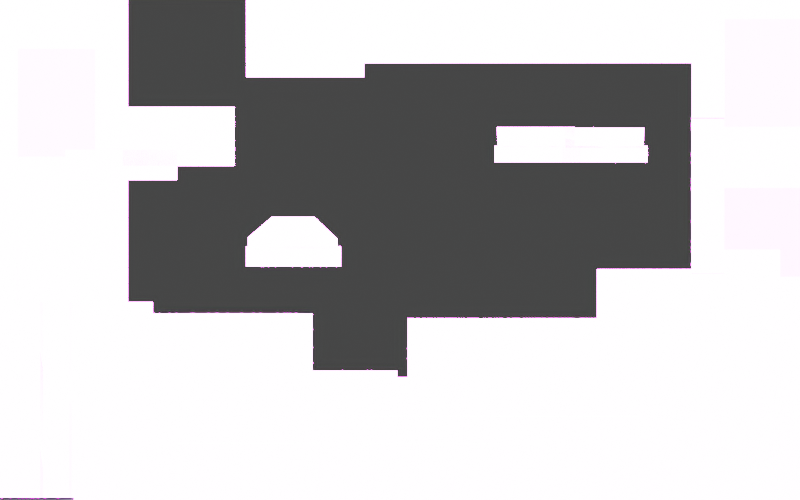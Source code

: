# Source: cube1.blend  (saved by Blender 3.6.11; exported with 4.5.12 LTS)
import bpy
from mathutils import Matrix  # noqa: F401  (used for matrix-valued properties, if any)

bpy.ops.wm.read_factory_settings(use_empty=True)
scene = bpy.context.scene
scene.name = 'Scene'

# ---- collections
col_collection_3 = bpy.data.collections.new('Collection 3'); scene.collection.children.link(col_collection_3)

# ---- images (referenced by path relative to the original .blend; pixels are not part of the script)
import os
ASSET_DIR = os.environ.get("B2B_ASSET_DIR", "")  # directory of the original .blend (textures are referenced by path, not embedded)
HERE = os.path.dirname(os.path.abspath(__file__))  # packed textures are extracted next to this script under _unpacked/

def load_image(name, relpath, width, height, colorspace="sRGB"):
    """Load a texture the original file referenced (path relative to the .blend, or extracted next to this script)."""
    p = next((c for c in (os.path.join(HERE, relpath), os.path.join(ASSET_DIR, relpath)) if relpath and os.path.exists(c)), "")
    if p:
        img = bpy.data.images.load(p, check_existing=True)
        img.name = name
    else:  # same state as the original file: an image datablock whose file is absent (Cycles renders it pink)
        img = bpy.data.images.new(name, width, height)
        img.source = "FILE"
        img.filepath = "//" + (relpath or name)
    img.colorspace_settings.name = colorspace
    return img
img_tileset_png = load_image('Tileset.png', 'Tileset.png', 1024, 1024, 'sRGB')
img_file1_002 = load_image('file1.002', 'Tileset.png', 1024, 1024, 'Non-Color')
img_file1_003 = load_image('file1.003', 'Tileset.png', 1024, 1024, 'Non-Color')
img_file1_005 = load_image('file1.005', 'Tileset.png', 1024, 1024, 'Non-Color')

# ---- materials (node trees are filled in below, after node groups)
mat_lambert1 = bpy.data.materials.new('lambert1')
mat_lambert1.surface_render_method = 'BLENDED'
mat_lambert1.blend_method = 'BLEND'
mat_lambert1.use_transparency_overlap = False
mat_lambert1.show_transparent_back = False
mat_lambert1.use_transparent_shadow = False
mat_lambert1.diffuse_color = (1.0, 1.0, 1.0, 1.0)
mat_lambert1.roughness = 0.5528
mat_lambert1_001 = bpy.data.materials.new('lambert1.001')
mat_lambert1_001.surface_render_method = 'BLENDED'
mat_lambert1_001.blend_method = 'BLEND'
mat_lambert1_001.use_transparency_overlap = False
mat_lambert1_001.show_transparent_back = False
mat_lambert1_001.use_transparent_shadow = False
mat_lambert1_001.diffuse_color = (1.0, 1.0, 1.0, 1.0)
mat_lambert1_001.roughness = 0.5528
mat_lambert1_002 = bpy.data.materials.new('lambert1.002')
mat_lambert1_002.surface_render_method = 'BLENDED'
mat_lambert1_002.blend_method = 'BLEND'
mat_lambert1_002.use_transparency_overlap = False
mat_lambert1_002.show_transparent_back = False
mat_lambert1_002.use_transparent_shadow = False
mat_lambert1_002.diffuse_color = (1.0, 1.0, 1.0, 1.0)
mat_lambert1_002.roughness = 0.5528

# ---- material node trees
mat_lambert1.use_nodes = True; mat_lambert1.node_tree.nodes.clear()
_N = mat_lambert1.node_tree.nodes; _L = mat_lambert1.node_tree.links
n0 = _N.new('ShaderNodeBsdfPrincipled'); n0.name = 'Principled BSDF'; n0.location = (10, 300)
n0.distribution = 'GGX'
n0.subsurface_method = 'RANDOM_WALK_SKIN'
n0.inputs[2].default_value = 0.5528
n0.inputs[3].default_value = 1.45
n0.inputs[27].default_value = (0.0, 0.0, 0.0, 1.0)
n0.inputs[28].default_value = 1.0
n1 = _N.new('ShaderNodeOutputMaterial'); n1.name = 'Material Output'; n1.location = (300, 300)
n2 = _N.new('ShaderNodeNormalMap'); n2.name = 'Normal Map'; n2.location = (-300, -300)
n2.label = 'Normal/Map'
n3 = _N.new('ShaderNodeTexImage'); n3.name = 'Image Texture'; n3.location = (-300, 600)
n3.image = img_tileset_png
n4 = _N.new('ShaderNodeTexImage'); n4.name = 'Image Texture.001'; n4.location = (-300, 0)
n4.image = img_file1_002
_L.new(n0.outputs[0], n1.inputs[0])
_L.new(n2.outputs[0], n0.inputs[5])
_L.new(n3.outputs[0], n0.inputs[0])
_L.new(n4.outputs[1], n0.inputs[4])
n1.is_active_output = True
mat_lambert1_001.use_nodes = True; mat_lambert1_001.node_tree.nodes.clear()
_N = mat_lambert1_001.node_tree.nodes; _L = mat_lambert1_001.node_tree.links
n0 = _N.new('ShaderNodeBsdfPrincipled'); n0.name = 'Principled BSDF'; n0.location = (10, 300)
n0.distribution = 'GGX'
n0.subsurface_method = 'RANDOM_WALK_SKIN'
n0.inputs[2].default_value = 0.5528
n0.inputs[3].default_value = 1.45
n0.inputs[27].default_value = (0.0, 0.0, 0.0, 1.0)
n0.inputs[28].default_value = 1.0
n1 = _N.new('ShaderNodeOutputMaterial'); n1.name = 'Material Output'; n1.location = (300, 300)
n2 = _N.new('ShaderNodeNormalMap'); n2.name = 'Normal Map'; n2.location = (-300, -300)
n2.label = 'Normal/Map'
n3 = _N.new('ShaderNodeTexImage'); n3.name = 'Image Texture'; n3.location = (-300, 600)
n3.image = img_tileset_png
n4 = _N.new('ShaderNodeTexImage'); n4.name = 'Image Texture.001'; n4.location = (-300, 0)
n4.image = img_file1_003
_L.new(n0.outputs[0], n1.inputs[0])
_L.new(n2.outputs[0], n0.inputs[5])
_L.new(n3.outputs[0], n0.inputs[0])
_L.new(n4.outputs[0], n0.inputs[4])
n1.is_active_output = True
mat_lambert1_002.use_nodes = True; mat_lambert1_002.node_tree.nodes.clear()
_N = mat_lambert1_002.node_tree.nodes; _L = mat_lambert1_002.node_tree.links
n0 = _N.new('ShaderNodeBsdfPrincipled'); n0.name = 'Principled BSDF'; n0.location = (10, 300)
n0.distribution = 'GGX'
n0.subsurface_method = 'RANDOM_WALK_SKIN'
n0.inputs[2].default_value = 0.5528
n0.inputs[3].default_value = 1.45
n0.inputs[27].default_value = (0.0, 0.0, 0.0, 1.0)
n0.inputs[28].default_value = 1.0
n1 = _N.new('ShaderNodeOutputMaterial'); n1.name = 'Material Output'; n1.location = (300, 300)
n2 = _N.new('ShaderNodeNormalMap'); n2.name = 'Normal Map'; n2.location = (-300, -300)
n2.label = 'Normal/Map'
n3 = _N.new('ShaderNodeTexImage'); n3.name = 'Image Texture'; n3.location = (-300, 600)
n3.image = img_tileset_png
n4 = _N.new('ShaderNodeTexImage'); n4.name = 'Image Texture.001'; n4.location = (-300, 0)
n4.image = img_file1_005
_L.new(n0.outputs[0], n1.inputs[0])
_L.new(n2.outputs[0], n0.inputs[5])
_L.new(n3.outputs[0], n0.inputs[0])
_L.new(n4.outputs[0], n0.inputs[4])
n1.is_active_output = True

# ---- world
world_world = bpy.data.worlds.new('World'); scene.world = world_world
world_world.use_nodes = True; world_world.node_tree.nodes.clear()
_N = world_world.node_tree.nodes; _L = world_world.node_tree.links
n0 = _N.new('ShaderNodeOutputWorld'); n0.name = 'World Output'; n0.location = (300, 300)
n1 = _N.new('ShaderNodeBackground'); n1.name = 'Background'; n1.location = (10, 300)
n1.inputs[0].default_value = (0.05088, 0.05088, 0.05088, 1.0)
_L.new(n1.outputs[0], n0.inputs[0])
n0.is_active_output = True
world_world.color = (0.05088, 0.05088, 0.05088)
world_world.use_sun_shadow = False
world_world.sun_shadow_jitter_overblur = 0.0

# ---- cameras
cam_camera = bpy.data.cameras.new('Camera')
cam_camera.clip_end = 100.0
cam_camera.lens = 155.7
cam_camera.ortho_scale = 7.314

# ---- lights
light_light_001 = bpy.data.lights.new('Light.001', 'SUN')
light_light_001.transmission_factor = 0.0
light_light_001.angle = 0.1993
light_light_001.energy = 2000.0
light_light_001.shadow_soft_size = 0.1
light_light_001.shadow_cascade_max_distance = 1000.0

# ---- meshes
me_mesh_001 = bpy.data.meshes.new('Mesh.001')
me_mesh_001.from_pydata([(-0.5, 0.0, 1.103), (0.6291, 1.001e-16, 1.103), (-0.5, 0.0, -1.949), (0.6291, 1.001e-16, -1.949)], [], [(0, 1, 3, 2)])
me_mesh_001.polygons.foreach_set('use_smooth', [True] * 1)
_uv = me_mesh_001.uv_layers.new(name='map1')
_uv.uv.foreach_set('vector', [0.02453, 0.9933, 0.02453, 0.9692, 0.1004, 0.9692, 0.1004, 0.9933])
me_mesh_001.materials.append(mat_lambert1)
me_mesh_001.update()
me_mesh_001.normals_split_custom_set([tuple(v) for v in zip(*[iter([-8.862e-17, 1.0, 0.0, -8.862e-17, 1.0, 0.0, -8.862e-17, 1.0, 0.0, -8.862e-17, 1.0, 0.0])] * 3)])
me_mesh_002 = bpy.data.meshes.new('Mesh.002')
me_mesh_002.from_pydata([(-1.327, -4.36e-16, 0.4846), (1.587, 5.515e-16, 0.4846), (-1.327, -4.36e-16, -0.115), (1.587, 5.515e-16, -0.115)], [], [(0, 1, 3, 2)])
me_mesh_002.polygons.foreach_set('use_smooth', [True] * 1)
_uv = me_mesh_002.uv_layers.new(name='map1')
_uv.uv.foreach_set('vector', [0.1059, 0.9922, 0.1059, 0.9341, 0.1142, 0.9341, 0.1142, 0.9922])
me_mesh_002.materials.append(mat_lambert1)
me_mesh_002.update()
me_mesh_002.normals_split_custom_set([tuple(v) for v in zip(*[iter([-3.389e-16, 1.0, 0.0, -3.389e-16, 1.0, 0.0, -3.389e-16, 1.0, 0.0, -3.389e-16, 1.0, 0.0])] * 3)])
me_mesh_003 = bpy.data.meshes.new('Mesh.003')
me_mesh_003.from_pydata([(-1.16, -3.618e-16, 0.4846), (1.754, 6.256e-16, 0.4846), (-1.16, -3.618e-16, -0.115), (1.754, 6.256e-16, -0.115)], [], [(0, 1, 3, 2)])
me_mesh_003.polygons.foreach_set('use_smooth', [True] * 1)
_uv = me_mesh_003.uv_layers.new(name='map1')
_uv.uv.foreach_set('vector', [0.1059, 0.9924, 0.1059, 0.9339, 0.1142, 0.9339, 0.1142, 0.9924])
me_mesh_003.materials.append(mat_lambert1)
me_mesh_003.update()
me_mesh_003.normals_split_custom_set([tuple(v) for v in zip(*[iter([-3.389e-16, 1.0, 0.0, -3.389e-16, 1.0, 0.0, -3.389e-16, 1.0, 0.0, -3.389e-16, 1.0, 0.0])] * 3)])
me_mesh_004 = bpy.data.meshes.new('Mesh.004')
me_mesh_004.from_pydata([(-0.841, 9.646e-18, 1.956), (0.718, 9.646e-18, 1.956), (-0.841, 9.646e-18, -2.802), (0.718, 9.646e-18, -2.802)], [], [(0, 1, 3, 2)])
me_mesh_004.polygons.foreach_set('use_smooth', [True] * 1)
_uv = me_mesh_004.uv_layers.new(name='map1')
_uv.uv.foreach_set('vector', [0.02433, 0.983, 0.02433, 0.9692, 0.08963, 0.9692, 0.08963, 0.983])
me_mesh_004.materials.append(mat_lambert1)
me_mesh_004.update()
me_mesh_004.normals_split_custom_set([tuple(v) for v in zip(*[iter([0.0, 1.0, 0.0, 0.0, 1.0, 0.0, 0.0, 1.0, 0.0, 0.0, 1.0, 0.0])] * 3)])
me_mesh_005 = bpy.data.meshes.new('Mesh.005')
me_mesh_005.from_pydata([(-0.841, 9.646e-18, 1.956), (0.718, 9.646e-18, 1.956), (-0.841, 9.646e-18, -2.802), (0.718, 9.646e-18, -2.802)], [], [(0, 1, 3, 2)])
me_mesh_005.polygons.foreach_set('use_smooth', [True] * 1)
_uv = me_mesh_005.uv_layers.new(name='map1')
_uv.uv.foreach_set('vector', [0.02151, 0.983, 0.02151, 0.9692, 0.09272, 0.9692, 0.09272, 0.983])
me_mesh_005.materials.append(mat_lambert1)
me_mesh_005.update()
me_mesh_005.normals_split_custom_set([tuple(v) for v in zip(*[iter([0.0, 1.0, 0.0, 0.0, 1.0, 0.0, 0.0, 1.0, 0.0, 0.0, 1.0, 0.0])] * 3)])
me_mesh_006 = bpy.data.meshes.new('Mesh.006')
me_mesh_006.from_pydata([(-0.5, 0.0, 1.103), (0.8634, 1.87e-16, 1.103), (-0.5, 4.282e-18, -2.106), (0.8634, 1.913e-16, -2.106)], [], [(0, 1, 3, 2)])
me_mesh_006.polygons.foreach_set('use_smooth', [True] * 1)
_uv = me_mesh_006.uv_layers.new(name='map1')
_uv.uv.foreach_set('vector', [0.01333, 0.9933, 0.01333, 0.9599, 0.1004, 0.9599, 0.1004, 0.9933])
me_mesh_006.materials.append(mat_lambert1)
me_mesh_006.update()
me_mesh_006.normals_split_custom_set([tuple(v) for v in zip(*[iter([-1.371e-16, 1.0, 1.335e-18, -1.371e-16, 1.0, 1.335e-18, -1.371e-16, 1.0, 1.335e-18, -1.371e-16, 1.0, 1.335e-18])] * 3)])
me_mesh_007 = bpy.data.meshes.new('Mesh.007')
me_mesh_007.from_pydata([(-0.3846, -1.286e-16, 0.9021), (1.754, 5.146e-16, 0.9021), (-0.3846, -1.757e-17, -0.115), (1.754, 6.256e-16, -0.115)], [], [(0, 1, 3, 2)])
me_mesh_007.polygons.foreach_set('use_smooth', [True] * 1)
_uv = me_mesh_007.uv_layers.new(name='map1')
_uv.uv.foreach_set('vector', [0.1169, 0.9781, 0.1169, 0.9538, 0.1292, 0.9538, 0.1292, 0.9781])
me_mesh_007.materials.append(mat_lambert1)
me_mesh_007.update()
me_mesh_007.normals_split_custom_set([tuple(v) for v in zip(*[iter([-3.008e-16, 1.0, 1.092e-16, -3.008e-16, 1.0, 1.092e-16, -3.008e-16, 1.0, 1.092e-16, -3.008e-16, 1.0, 1.092e-16])] * 3)])
me_mesh_009 = bpy.data.meshes.new('Mesh.009')
me_mesh_009.from_pydata([(0.2534, 4.464e-16, 1.103), (0.6291, 1.001e-16, 1.103), (0.3044, 4.691e-16, -1.949), (0.6291, 1.001e-16, -1.949), (-0.4488, 1.066e-16, 0.2876), (0.6291, 1.001e-16, 0.2876), (-0.4488, 1.066e-16, -1.157), (0.6291, 1.001e-16, -1.157)], [], [(6, 7, 3, 2), (0, 1, 5, 4), (4, 5, 7, 6)])
me_mesh_009.polygons.foreach_set('use_smooth', [True] * 3)
_uv = me_mesh_009.uv_layers.new(name='map1')
_uv.uv.foreach_set('vector', [0.3146, 0.9907, 0.3146, 0.974, 0.3269, 0.974, 0.3269, 0.9783, 0.2794, 0.9781, 0.2794, 0.974, 0.2921, 0.974, 0.2921, 0.9907, 0.2921, 0.9907, 0.2921, 0.974, 0.3146, 0.974, 0.3146, 0.9907])
me_mesh_009.materials.append(mat_lambert1)
me_mesh_009.update()
me_mesh_009.normals_split_custom_set([tuple(v) for v in zip(*[iter([9.517e-17, 1.0, 1.212e-16, 1.369e-16, 1.0, 1.779e-16, 2.678e-16, 1.0, 3.558e-16, 2.678e-16, 1.0, 3.558e-16, 2.428e-16, 1.0, -3.131e-16, 2.428e-16, 1.0, -3.131e-16, 1.244e-16, 1.0, -1.566e-16, 8.979e-17, 1.0, -1.107e-16, 8.979e-17, 1.0, -1.107e-16, 1.244e-16, 1.0, -1.566e-16, 1.369e-16, 1.0, 1.779e-16, 9.517e-17, 1.0, 1.212e-16])] * 3)])
me_mesh_010 = bpy.data.meshes.new('Mesh.010')
me_mesh_010.from_pydata([(-0.5, 1.409e-17, 1.23), (0.1817, -1.036e-16, 1.23), (-0.5, 1.409e-17, -2.024), (0.1817, -1.036e-16, -2.024)], [], [(0, 1, 3, 2)])
me_mesh_010.polygons.foreach_set('use_smooth', [True] * 1)
_uv = me_mesh_010.uv_layers.new(name='map1')
_uv.uv.foreach_set('vector', [0.2793, 0.953, 0.2793, 0.9412, 0.3273, 0.9412, 0.3273, 0.953])
me_mesh_010.materials.append(mat_lambert1)
me_mesh_010.update()
me_mesh_010.normals_split_custom_set([tuple(v) for v in zip(*[iter([1.726e-16, 1.0, 0.0, 1.726e-16, 1.0, 0.0, 1.726e-16, 1.0, 0.0, 1.726e-16, 1.0, 0.0])] * 3)])
me_mesh_011 = bpy.data.meshes.new('Mesh.011')
me_mesh_011.from_pydata([(-0.5, 0.0, 1.103), (0.8634, 1.87e-16, 1.103), (-0.5, 4.282e-18, -2.106), (0.8634, 1.913e-16, -2.106)], [], [(0, 1, 3, 2)])
me_mesh_011.polygons.foreach_set('use_smooth', [True] * 1)
_uv = me_mesh_011.uv_layers.new(name='map1')
_uv.uv.foreach_set('vector', [0.01333, 0.9838, 0.01333, 0.9599, 0.1004, 0.9599, 0.1004, 0.9838])
me_mesh_011.materials.append(mat_lambert1)
me_mesh_011.update()
me_mesh_011.normals_split_custom_set([tuple(v) for v in zip(*[iter([-1.371e-16, 1.0, 1.335e-18, -1.371e-16, 1.0, 1.335e-18, -1.371e-16, 1.0, 1.335e-18, -1.371e-16, 1.0, 1.335e-18])] * 3)])
me_mesh_012 = bpy.data.meshes.new('Mesh.012')
me_mesh_012.from_pydata([(-0.5, 0.0, 1.103), (0.8634, 1.87e-16, 1.103), (-0.5, 4.282e-18, -2.106), (0.8634, 1.913e-16, -2.106)], [], [(0, 1, 3, 2)])
me_mesh_012.polygons.foreach_set('use_smooth', [True] * 1)
_uv = me_mesh_012.uv_layers.new(name='map1')
_uv.uv.foreach_set('vector', [0.01333, 0.9838, 0.01333, 0.9599, 0.1004, 0.9599, 0.1004, 0.9838])
me_mesh_012.materials.append(mat_lambert1)
me_mesh_012.update()
me_mesh_012.normals_split_custom_set([tuple(v) for v in zip(*[iter([-1.371e-16, 1.0, 1.335e-18, -1.371e-16, 1.0, 1.335e-18, -1.371e-16, 1.0, 1.335e-18, -1.371e-16, 1.0, 1.335e-18])] * 3)])
me_mesh_013 = bpy.data.meshes.new('Mesh.013')
me_mesh_013.from_pydata([(-0.841, 9.646e-18, 1.956), (0.718, 9.646e-18, 1.956), (-0.841, 9.646e-18, -2.802), (0.718, 9.646e-18, -2.802)], [], [(0, 1, 3, 2)])
me_mesh_013.polygons.foreach_set('use_smooth', [True] * 1)
_uv = me_mesh_013.uv_layers.new(name='map1')
_uv.uv.foreach_set('vector', [0.02621, 0.983, 0.02621, 0.9692, 0.09272, 0.9692, 0.09272, 0.983])
me_mesh_013.materials.append(mat_lambert1)
me_mesh_013.update()
me_mesh_013.normals_split_custom_set([tuple(v) for v in zip(*[iter([0.0, 1.0, 0.0, 0.0, 1.0, 0.0, 0.0, 1.0, 0.0, 0.0, 1.0, 0.0])] * 3)])
me_mesh_014 = bpy.data.meshes.new('Mesh.014')
me_mesh_014.from_pydata([(0.2534, 4.464e-16, 1.103), (0.6291, 1.001e-16, 1.103), (0.3044, 4.691e-16, -1.949), (0.6291, 1.001e-16, -1.949), (-0.4488, 1.066e-16, 0.2876), (0.6291, 1.001e-16, 0.2876), (-0.4488, 1.066e-16, -1.157), (0.6291, 1.001e-16, -1.157)], [], [(6, 7, 3, 2), (0, 1, 5, 4), (4, 5, 7, 6)])
me_mesh_014.polygons.foreach_set('use_smooth', [True] * 3)
_uv = me_mesh_014.uv_layers.new(name='map1')
_uv.uv.foreach_set('vector', [0.3146, 0.9907, 0.3146, 0.974, 0.3269, 0.974, 0.3269, 0.9783, 0.2794, 0.9781, 0.2794, 0.974, 0.2921, 0.974, 0.2921, 0.9907, 0.2921, 0.9907, 0.2921, 0.974, 0.3146, 0.974, 0.3146, 0.9907])
me_mesh_014.materials.append(mat_lambert1)
me_mesh_014.update()
me_mesh_014.normals_split_custom_set([tuple(v) for v in zip(*[iter([9.517e-17, 1.0, 1.212e-16, 1.369e-16, 1.0, 1.779e-16, 2.678e-16, 1.0, 3.558e-16, 2.678e-16, 1.0, 3.558e-16, 2.428e-16, 1.0, -3.131e-16, 2.428e-16, 1.0, -3.131e-16, 1.244e-16, 1.0, -1.566e-16, 8.979e-17, 1.0, -1.107e-16, 8.979e-17, 1.0, -1.107e-16, 1.244e-16, 1.0, -1.566e-16, 1.369e-16, 1.0, 1.779e-16, 9.517e-17, 1.0, 1.212e-16])] * 3)])
me_mesh_015 = bpy.data.meshes.new('Mesh.015')
me_mesh_015.from_pydata([(-0.5, 1.409e-17, 1.23), (0.1817, -1.036e-16, 1.23), (-0.5, 1.409e-17, -2.024), (0.1817, -1.036e-16, -2.024)], [], [(0, 1, 3, 2)])
me_mesh_015.polygons.foreach_set('use_smooth', [True] * 1)
_uv = me_mesh_015.uv_layers.new(name='map1')
_uv.uv.foreach_set('vector', [0.2793, 0.953, 0.2793, 0.9412, 0.3273, 0.9412, 0.3273, 0.953])
me_mesh_015.materials.append(mat_lambert1)
me_mesh_015.update()
me_mesh_015.normals_split_custom_set([tuple(v) for v in zip(*[iter([1.726e-16, 1.0, 0.0, 1.726e-16, 1.0, 0.0, 1.726e-16, 1.0, 0.0, 1.726e-16, 1.0, 0.0])] * 3)])
me_mesh_016 = bpy.data.meshes.new('Mesh.016')
me_mesh_016.from_pydata([(-0.5, 1.409e-17, 1.23), (0.1817, -1.036e-16, 1.23), (-0.5, 1.409e-17, -2.024), (0.1817, -1.036e-16, -2.024)], [], [(0, 1, 3, 2)])
me_mesh_016.polygons.foreach_set('use_smooth', [True] * 1)
_uv = me_mesh_016.uv_layers.new(name='map1')
_uv.uv.foreach_set('vector', [0.2793, 0.953, 0.2793, 0.9412, 0.3273, 0.9412, 0.3273, 0.953])
me_mesh_016.materials.append(mat_lambert1)
me_mesh_016.update()
me_mesh_016.normals_split_custom_set([tuple(v) for v in zip(*[iter([1.726e-16, 1.0, 0.0, 1.726e-16, 1.0, 0.0, 1.726e-16, 1.0, 0.0, 1.726e-16, 1.0, 0.0])] * 3)])
me_mesh_017 = bpy.data.meshes.new('Mesh.017')
me_mesh_017.from_pydata([(-0.5, 1.409e-17, 1.23), (0.1817, -1.036e-16, 1.23), (-0.5, 1.409e-17, -2.024), (0.1817, -1.036e-16, -2.024)], [], [(0, 1, 3, 2)])
me_mesh_017.polygons.foreach_set('use_smooth', [True] * 1)
_uv = me_mesh_017.uv_layers.new(name='map1')
_uv.uv.foreach_set('vector', [0.2793, 0.953, 0.2793, 0.9412, 0.3273, 0.9412, 0.3273, 0.953])
me_mesh_017.materials.append(mat_lambert1)
me_mesh_017.update()
me_mesh_017.normals_split_custom_set([tuple(v) for v in zip(*[iter([1.726e-16, 1.0, 0.0, 1.726e-16, 1.0, 0.0, 1.726e-16, 1.0, 0.0, 1.726e-16, 1.0, 0.0])] * 3)])
me_mesh_018 = bpy.data.meshes.new('Mesh.018')
me_mesh_018.from_pydata([(-0.7374, -8.665e-17, 1.268), (-0.0557, -1.621e-16, 1.23), (-0.7374, -8.665e-17, -2.024), (-0.0557, -2.043e-16, -2.024)], [], [(0, 1, 3, 2)])
me_mesh_018.polygons.foreach_set('use_smooth', [True] * 1)
_uv = me_mesh_018.uv_layers.new(name='map1')
_uv.uv.foreach_set('vector', [0.2932, 0.992, 0.2932, 0.9802, 0.3157, 0.9802, 0.3157, 0.992])
me_mesh_018.materials.append(mat_lambert1)
me_mesh_018.update()
me_mesh_018.normals_split_custom_set([tuple(v) for v in zip(*[iter([1.415e-16, 1.0, -6.455e-18, 1.415e-16, 1.0, -6.455e-18, 1.415e-16, 1.0, -6.455e-18, 1.415e-16, 1.0, -6.455e-18])] * 3)])
me_mesh_019 = bpy.data.meshes.new('Mesh.019')
me_mesh_019.from_pydata([(-0.7374, -8.665e-17, 1.23), (-0.0557, -2.043e-16, 1.23), (-0.7374, -8.195e-17, -2.108), (-0.0557, -1.574e-16, -2.072)], [], [(0, 1, 3, 2)])
me_mesh_019.polygons.foreach_set('use_smooth', [True] * 1)
_uv = me_mesh_019.uv_layers.new(name='map1')
_uv.uv.foreach_set('vector', [0.2923, 0.992, 0.2923, 0.9802, 0.3157, 0.9802, 0.3157, 0.992])
me_mesh_019.materials.append(mat_lambert1)
me_mesh_019.update()
me_mesh_019.normals_split_custom_set([tuple(v) for v in zip(*[iter([1.414e-16, 1.0, 7.778e-18, 1.414e-16, 1.0, 7.778e-18, 1.414e-16, 1.0, 7.778e-18, 1.414e-16, 1.0, 7.778e-18])] * 3)])
me_mesh_020 = bpy.data.meshes.new('Mesh.020')
me_mesh_020.from_pydata([(-0.5, 0.0, 1.103), (0.8634, 1.87e-16, 1.103), (-0.5, 4.282e-18, -2.106), (0.8634, 1.913e-16, -2.106)], [], [(0, 1, 3, 2)])
me_mesh_020.polygons.foreach_set('use_smooth', [True] * 1)
_uv = me_mesh_020.uv_layers.new(name='map1')
_uv.uv.foreach_set('vector', [0.01333, 0.9933, 0.01333, 0.9599, 0.1004, 0.9599, 0.1004, 0.9933])
me_mesh_020.materials.append(mat_lambert1)
me_mesh_020.update()
me_mesh_020.normals_split_custom_set([tuple(v) for v in zip(*[iter([-1.371e-16, 1.0, 1.335e-18, -1.371e-16, 1.0, 1.335e-18, -1.371e-16, 1.0, 1.335e-18, -1.371e-16, 1.0, 1.335e-18])] * 3)])
me_mesh_021 = bpy.data.meshes.new('Mesh.021')
me_mesh_021.from_pydata([(-0.5, 0.0, 1.103), (0.8634, 1.87e-16, 1.103), (-0.5, 4.282e-18, -2.106), (0.8634, 1.913e-16, -2.106)], [], [(0, 1, 3, 2)])
me_mesh_021.polygons.foreach_set('use_smooth', [True] * 1)
_uv = me_mesh_021.uv_layers.new(name='map1')
_uv.uv.foreach_set('vector', [0.01333, 0.9933, 0.01333, 0.9599, 0.1004, 0.9599, 0.1004, 0.9933])
me_mesh_021.materials.append(mat_lambert1)
me_mesh_021.update()
me_mesh_021.normals_split_custom_set([tuple(v) for v in zip(*[iter([-1.371e-16, 1.0, 1.335e-18, -1.371e-16, 1.0, 1.335e-18, -1.371e-16, 1.0, 1.335e-18, -1.371e-16, 1.0, 1.335e-18])] * 3)])
me_mesh_022 = bpy.data.meshes.new('Mesh.022')
me_mesh_022.from_pydata([(-0.841, 9.646e-18, 1.956), (0.718, 9.646e-18, 1.956), (-0.841, 9.646e-18, -2.802), (0.718, 9.646e-18, -2.802)], [], [(0, 1, 3, 2)])
me_mesh_022.polygons.foreach_set('use_smooth', [True] * 1)
_uv = me_mesh_022.uv_layers.new(name='map1')
_uv.uv.foreach_set('vector', [0.02151, 0.983, 0.02151, 0.9692, 0.08948, 0.9692, 0.08948, 0.983])
me_mesh_022.materials.append(mat_lambert1)
me_mesh_022.update()
me_mesh_022.normals_split_custom_set([tuple(v) for v in zip(*[iter([0.0, 1.0, 0.0, 0.0, 1.0, 0.0, 0.0, 1.0, 0.0, 0.0, 1.0, 0.0])] * 3)])
me_mesh_023 = bpy.data.meshes.new('Mesh.023')
me_mesh_023.from_pydata([(-0.7374, -8.665e-17, 1.268), (-0.0557, -1.621e-16, 1.23), (-0.7374, -8.665e-17, -2.024), (-0.0557, -2.043e-16, -2.024)], [], [(0, 1, 3, 2)])
me_mesh_023.polygons.foreach_set('use_smooth', [True] * 1)
_uv = me_mesh_023.uv_layers.new(name='map1')
_uv.uv.foreach_set('vector', [0.2932, 0.992, 0.2932, 0.9802, 0.3157, 0.9802, 0.3157, 0.992])
me_mesh_023.materials.append(mat_lambert1)
me_mesh_023.update()
me_mesh_023.normals_split_custom_set([tuple(v) for v in zip(*[iter([1.415e-16, 1.0, -6.455e-18, 1.415e-16, 1.0, -6.455e-18, 1.415e-16, 1.0, -6.455e-18, 1.415e-16, 1.0, -6.455e-18])] * 3)])
me_mesh_024 = bpy.data.meshes.new('Mesh.024')
me_mesh_024.from_pydata([(-0.7374, -8.665e-17, 1.23), (-0.0557, -2.043e-16, 1.23), (-0.7374, -8.195e-17, -2.108), (-0.0557, -1.574e-16, -2.072)], [], [(0, 1, 3, 2)])
me_mesh_024.polygons.foreach_set('use_smooth', [True] * 1)
_uv = me_mesh_024.uv_layers.new(name='map1')
_uv.uv.foreach_set('vector', [0.2923, 0.992, 0.2923, 0.9802, 0.3157, 0.9802, 0.3157, 0.992])
me_mesh_024.materials.append(mat_lambert1)
me_mesh_024.update()
me_mesh_024.normals_split_custom_set([tuple(v) for v in zip(*[iter([1.414e-16, 1.0, 7.778e-18, 1.414e-16, 1.0, 7.778e-18, 1.414e-16, 1.0, 7.778e-18, 1.414e-16, 1.0, 7.778e-18])] * 3)])
me_mesh_025 = bpy.data.meshes.new('Mesh.025')
me_mesh_025.from_pydata([(-0.5, 1.409e-17, 1.23), (0.1817, -1.036e-16, 1.23), (-0.5, 1.409e-17, -2.024), (0.1817, -1.036e-16, -2.024)], [], [(0, 1, 3, 2)])
me_mesh_025.polygons.foreach_set('use_smooth', [True] * 1)
_uv = me_mesh_025.uv_layers.new(name='map1')
_uv.uv.foreach_set('vector', [0.2793, 0.953, 0.2793, 0.9412, 0.3273, 0.9412, 0.3273, 0.953])
me_mesh_025.materials.append(mat_lambert1)
me_mesh_025.update()
me_mesh_025.normals_split_custom_set([tuple(v) for v in zip(*[iter([1.726e-16, 1.0, 0.0, 1.726e-16, 1.0, 0.0, 1.726e-16, 1.0, 0.0, 1.726e-16, 1.0, 0.0])] * 3)])
me_mesh_026 = bpy.data.meshes.new('Mesh.026')
me_mesh_026.from_pydata([(-0.5, 1.409e-17, 1.23), (0.1817, -1.036e-16, 1.23), (-0.5, 1.409e-17, -2.024), (0.1817, -1.036e-16, -2.024)], [], [(0, 1, 3, 2)])
me_mesh_026.polygons.foreach_set('use_smooth', [True] * 1)
_uv = me_mesh_026.uv_layers.new(name='map1')
_uv.uv.foreach_set('vector', [0.2793, 0.953, 0.2793, 0.9412, 0.3273, 0.9412, 0.3273, 0.953])
me_mesh_026.materials.append(mat_lambert1)
me_mesh_026.update()
me_mesh_026.normals_split_custom_set([tuple(v) for v in zip(*[iter([1.726e-16, 1.0, 0.0, 1.726e-16, 1.0, 0.0, 1.726e-16, 1.0, 0.0, 1.726e-16, 1.0, 0.0])] * 3)])
me_mesh_027 = bpy.data.meshes.new('Mesh.027')
me_mesh_027.from_pydata([(-1.131, -1.769e-16, 1.23), (0.1817, -1.036e-16, 1.23), (-1.131, -1.769e-16, -2.024), (0.1817, -1.036e-16, -2.024)], [], [(0, 1, 3, 2)])
me_mesh_027.polygons.foreach_set('use_smooth', [True] * 1)
_uv = me_mesh_027.uv_layers.new(name='map1')
_uv.uv.foreach_set('vector', [0.2855, 0.9307, 0.2855, 0.9187, 0.3211, 0.9187, 0.3211, 0.9307])
me_mesh_027.materials.append(mat_lambert1)
me_mesh_027.update()
me_mesh_027.normals_split_custom_set([tuple(v) for v in zip(*[iter([-5.585e-17, 1.0, 0.0, -5.585e-17, 1.0, 0.0, -5.585e-17, 1.0, 0.0, -5.585e-17, 1.0, 0.0])] * 3)])
me_mesh_028 = bpy.data.meshes.new('Mesh.028')
me_mesh_028.from_pydata([(-1.131, -1.769e-16, 1.23), (0.1817, -1.036e-16, 1.23), (-1.131, -1.769e-16, -2.024), (0.1817, -1.036e-16, -2.024)], [], [(0, 1, 3, 2)])
me_mesh_028.polygons.foreach_set('use_smooth', [True] * 1)
_uv = me_mesh_028.uv_layers.new(name='map1')
_uv.uv.foreach_set('vector', [0.2855, 0.9307, 0.2855, 0.9242, 0.3211, 0.9242, 0.3211, 0.9307])
me_mesh_028.materials.append(mat_lambert1)
me_mesh_028.update()
me_mesh_028.normals_split_custom_set([tuple(v) for v in zip(*[iter([-5.585e-17, 1.0, 0.0, -5.585e-17, 1.0, 0.0, -5.585e-17, 1.0, 0.0, -5.585e-17, 1.0, 0.0])] * 3)])
me_mesh_029 = bpy.data.meshes.new('Mesh.029')
me_mesh_029.from_pydata([(-0.5, -7.237e-18, 0.7347), (0.8634, 2.117e-16, 0.8406), (-0.5, 4.282e-18, -2.106), (0.8634, 1.913e-16, -2.106)], [], [(0, 1, 3, 2)])
me_mesh_029.polygons.foreach_set('use_smooth', [True] * 1)
_uv = me_mesh_029.uv_layers.new(name='map1')
_uv.uv.foreach_set('vector', [0.03493, 0.9933, 0.03493, 0.9599, 0.1004, 0.9599, 0.1004, 0.9933])
me_mesh_029.materials.append(mat_lambert1)
me_mesh_029.update()
me_mesh_029.normals_split_custom_set([tuple(v) for v in zip(*[iter([-1.488e-16, 1.0, -1.532e-18, -1.488e-16, 1.0, -1.532e-18, -1.488e-16, 1.0, -1.532e-18, -1.488e-16, 1.0, -1.532e-18])] * 3)])
me_mesh_030 = bpy.data.meshes.new('Mesh.030')
me_mesh_030.from_pydata([(0.2534, 4.464e-16, 1.103), (0.6691, 5.703e-17, 1.103), (0.3044, 4.691e-16, -1.949), (0.6691, 5.703e-17, -1.949), (-0.4488, 1.066e-16, 0.2876), (0.6691, 5.703e-17, 0.2876), (-0.4488, 1.066e-16, -1.157), (0.6691, 5.703e-17, -1.157)], [], [(6, 7, 3, 2), (0, 1, 5, 4), (4, 5, 7, 6)])
me_mesh_030.polygons.foreach_set('use_smooth', [True] * 3)
_uv = me_mesh_030.uv_layers.new(name='map1')
_uv.uv.foreach_set('vector', [0.3146, 0.9907, 0.3146, 0.974, 0.3269, 0.974, 0.3269, 0.9783, 0.2794, 0.9781, 0.2794, 0.974, 0.2921, 0.974, 0.2921, 0.9907, 0.2921, 0.9907, 0.2921, 0.974, 0.3146, 0.974, 0.3146, 0.9907])
me_mesh_030.materials.append(mat_lambert1)
me_mesh_030.update()
me_mesh_030.normals_split_custom_set([tuple(v) for v in zip(*[iter([1.353e-16, 1.0, 1.282e-16, 1.778e-16, 1.0, 1.883e-16, 3.114e-16, 1.0, 3.765e-16, 3.114e-16, 1.0, 3.765e-16, 2.863e-16, 1.0, -3.318e-16, 2.863e-16, 1.0, -3.318e-16, 1.653e-16, 1.0, -1.659e-16, 1.299e-16, 1.0, -1.174e-16, 1.299e-16, 1.0, -1.174e-16, 1.653e-16, 1.0, -1.659e-16, 1.778e-16, 1.0, 1.883e-16, 1.353e-16, 1.0, 1.282e-16])] * 3)])
me_mesh_031 = bpy.data.meshes.new('Mesh.031')
me_mesh_031.from_pydata([(-0.841, 9.646e-18, 1.956), (0.718, 9.646e-18, 1.956), (-0.841, 9.646e-18, -2.802), (0.718, 9.646e-18, -2.802)], [], [(0, 1, 3, 2)])
me_mesh_031.polygons.foreach_set('use_smooth', [True] * 1)
_uv = me_mesh_031.uv_layers.new(name='map1')
_uv.uv.foreach_set('vector', [0.02151, 0.983, 0.02151, 0.9692, 0.08948, 0.9692, 0.08948, 0.983])
me_mesh_031.materials.append(mat_lambert1)
me_mesh_031.update()
me_mesh_031.normals_split_custom_set([tuple(v) for v in zip(*[iter([0.0, 1.0, 0.0, 0.0, 1.0, 0.0, 0.0, 1.0, 0.0, 0.0, 1.0, 0.0])] * 3)])
me_mesh_032 = bpy.data.meshes.new('Mesh.032')
me_mesh_032.from_pydata([(-1.131, -1.769e-16, 1.23), (0.1817, -1.036e-16, 1.23), (-1.131, -1.488e-16, -2.311), (0.1817, -7.543e-17, -2.311)], [], [(0, 1, 3, 2)])
me_mesh_032.polygons.foreach_set('use_smooth', [True] * 1)
_uv = me_mesh_032.uv_layers.new(name='map1')
_uv.uv.foreach_set('vector', [0.3347, 0.9335, 0.3347, 0.9171, 0.3791, 0.9171, 0.3791, 0.9335])
me_mesh_032.materials.append(mat_lambert1)
me_mesh_032.update()
me_mesh_032.normals_split_custom_set([tuple(v) for v in zip(*[iter([-5.585e-17, 1.0, 7.956e-18, -5.585e-17, 1.0, 7.956e-18, -5.585e-17, 1.0, 7.956e-18, -5.585e-17, 1.0, 7.956e-18])] * 3)])
me_mesh_033 = bpy.data.meshes.new('Mesh.033')
me_mesh_033.from_pydata([(-0.7374, -8.665e-17, 1.268), (-0.0557, -1.621e-16, 1.23), (-0.7374, -8.665e-17, -2.024), (-0.0557, -2.043e-16, -2.024)], [], [(0, 1, 3, 2)])
me_mesh_033.polygons.foreach_set('use_smooth', [True] * 1)
_uv = me_mesh_033.uv_layers.new(name='map1')
_uv.uv.foreach_set('vector', [0.2932, 0.992, 0.2932, 0.9802, 0.3157, 0.9802, 0.3157, 0.992])
me_mesh_033.materials.append(mat_lambert1)
me_mesh_033.update()
me_mesh_033.normals_split_custom_set([tuple(v) for v in zip(*[iter([1.415e-16, 1.0, -6.455e-18, 1.415e-16, 1.0, -6.455e-18, 1.415e-16, 1.0, -6.455e-18, 1.415e-16, 1.0, -6.455e-18])] * 3)])
me_mesh_034 = bpy.data.meshes.new('Mesh.034')
me_mesh_034.from_pydata([(-0.7374, -8.665e-17, 1.23), (-0.0557, -2.043e-16, 1.23), (-0.7374, -8.195e-17, -2.108), (-0.0557, -1.574e-16, -2.072)], [], [(0, 1, 3, 2)])
me_mesh_034.polygons.foreach_set('use_smooth', [True] * 1)
_uv = me_mesh_034.uv_layers.new(name='map1')
_uv.uv.foreach_set('vector', [0.2923, 0.992, 0.2923, 0.9802, 0.3157, 0.9802, 0.3157, 0.992])
me_mesh_034.materials.append(mat_lambert1)
me_mesh_034.update()
me_mesh_034.normals_split_custom_set([tuple(v) for v in zip(*[iter([1.414e-16, 1.0, 7.778e-18, 1.414e-16, 1.0, 7.778e-18, 1.414e-16, 1.0, 7.778e-18, 1.414e-16, 1.0, 7.778e-18])] * 3)])
me_mesh_035 = bpy.data.meshes.new('Mesh.035')
me_mesh_035.from_pydata([(-0.5, 1.409e-17, 1.23), (0.1817, -1.036e-16, 1.23), (-0.5, 1.409e-17, -2.024), (0.1817, -1.036e-16, -2.024)], [], [(0, 1, 3, 2)])
me_mesh_035.polygons.foreach_set('use_smooth', [True] * 1)
_uv = me_mesh_035.uv_layers.new(name='map1')
_uv.uv.foreach_set('vector', [0.2793, 0.953, 0.2793, 0.9412, 0.3273, 0.9412, 0.3273, 0.953])
me_mesh_035.materials.append(mat_lambert1)
me_mesh_035.update()
me_mesh_035.normals_split_custom_set([tuple(v) for v in zip(*[iter([1.726e-16, 1.0, 0.0, 1.726e-16, 1.0, 0.0, 1.726e-16, 1.0, 0.0, 1.726e-16, 1.0, 0.0])] * 3)])
me_mesh_036 = bpy.data.meshes.new('Mesh.036')
me_mesh_036.from_pydata([(-0.5, 1.409e-17, 1.23), (0.1817, -1.036e-16, 1.23), (-0.5, 1.409e-17, -2.024), (0.1817, -1.036e-16, -2.024)], [], [(0, 1, 3, 2)])
me_mesh_036.polygons.foreach_set('use_smooth', [True] * 1)
_uv = me_mesh_036.uv_layers.new(name='map1')
_uv.uv.foreach_set('vector', [0.2793, 0.953, 0.2793, 0.9412, 0.3273, 0.9412, 0.3273, 0.953])
me_mesh_036.materials.append(mat_lambert1)
me_mesh_036.update()
me_mesh_036.normals_split_custom_set([tuple(v) for v in zip(*[iter([1.726e-16, 1.0, 0.0, 1.726e-16, 1.0, 0.0, 1.726e-16, 1.0, 0.0, 1.726e-16, 1.0, 0.0])] * 3)])
me_mesh_037 = bpy.data.meshes.new('Mesh.037')
me_mesh_037.from_pydata([(0.2534, 4.464e-16, 1.103), (0.6291, 1.001e-16, 1.103), (0.3044, 4.691e-16, -1.949), (0.6291, 1.001e-16, -1.949), (-0.4488, 1.066e-16, 0.2876), (0.6291, 1.001e-16, 0.2876), (-0.4488, 1.066e-16, -1.157), (0.6291, 1.001e-16, -1.157)], [], [(6, 7, 3, 2), (0, 1, 5, 4), (4, 5, 7, 6)])
me_mesh_037.polygons.foreach_set('use_smooth', [True] * 3)
_uv = me_mesh_037.uv_layers.new(name='map1')
_uv.uv.foreach_set('vector', [0.3146, 0.9907, 0.3146, 0.974, 0.3269, 0.974, 0.3269, 0.9783, 0.2794, 0.9781, 0.2794, 0.974, 0.2921, 0.974, 0.2921, 0.9907, 0.2921, 0.9907, 0.2921, 0.974, 0.3146, 0.974, 0.3146, 0.9907])
me_mesh_037.materials.append(mat_lambert1)
me_mesh_037.update()
me_mesh_037.normals_split_custom_set([tuple(v) for v in zip(*[iter([9.517e-17, 1.0, 1.212e-16, 1.369e-16, 1.0, 1.779e-16, 2.678e-16, 1.0, 3.558e-16, 2.678e-16, 1.0, 3.558e-16, 2.428e-16, 1.0, -3.131e-16, 2.428e-16, 1.0, -3.131e-16, 1.244e-16, 1.0, -1.566e-16, 8.979e-17, 1.0, -1.107e-16, 8.979e-17, 1.0, -1.107e-16, 1.244e-16, 1.0, -1.566e-16, 1.369e-16, 1.0, 1.779e-16, 9.517e-17, 1.0, 1.212e-16])] * 3)])
me_mesh_038 = bpy.data.meshes.new('Mesh.038')
me_mesh_038.from_pydata([(-0.5, 1.409e-17, 1.23), (0.1817, -1.036e-16, 1.23), (-0.5, 1.409e-17, -2.024), (0.1817, -1.036e-16, -2.024)], [], [(0, 1, 3, 2)])
me_mesh_038.polygons.foreach_set('use_smooth', [True] * 1)
_uv = me_mesh_038.uv_layers.new(name='map1')
_uv.uv.foreach_set('vector', [0.2793, 0.953, 0.2793, 0.9412, 0.3273, 0.9412, 0.3273, 0.953])
me_mesh_038.materials.append(mat_lambert1)
me_mesh_038.update()
me_mesh_038.normals_split_custom_set([tuple(v) for v in zip(*[iter([1.726e-16, 1.0, 0.0, 1.726e-16, 1.0, 0.0, 1.726e-16, 1.0, 0.0, 1.726e-16, 1.0, 0.0])] * 3)])
me_mesh = bpy.data.meshes.new('Mesh')
me_mesh.from_pydata([(-2.743, -9.959e-16, 5.058), (-0.5866, -4.825e-16, 5.058), (-2.743, -9.959e-16, -1.304), (-0.5866, -4.825e-16, -1.304)], [], [(0, 1, 3, 2)])
me_mesh.polygons.foreach_set('use_smooth', [True] * 1)
_uv = me_mesh.uv_layers.new(name='map1')
_uv.uv.foreach_set('vector', [0.3917, 0.8753, 0.3917, 0.8374, 0.2813, 0.8374, 0.2813, 0.8753])
me_mesh.materials.append(mat_lambert1)
me_mesh.update()
me_mesh.normals_split_custom_set([tuple(v) for v in zip(*[iter([-2.381e-16, 1.0, 0.0, -2.381e-16, 1.0, 0.0, -2.381e-16, 1.0, 0.0, -2.381e-16, 1.0, 0.0])] * 3)])
me_mesh_046 = bpy.data.meshes.new('Mesh.046')
me_mesh_046.from_pydata([(-0.9883, -2.841e-16, 1.103), (0.8634, 1.87e-16, 1.103), (-0.9883, -2.798e-16, -2.106), (0.8634, 1.913e-16, -2.106), (-1.629, -6.432e-16, 0.1961), (0.8634, 1.882e-16, 0.1961), (-1.629, -6.412e-16, -1.257), (0.8634, 1.901e-16, -1.257)], [], [(6, 7, 3, 2), (0, 1, 5, 4), (4, 5, 7, 6)])
me_mesh_046.polygons.foreach_set('use_smooth', [True] * 3)
_uv = me_mesh_046.uv_layers.new(name='map1')
_uv.uv.foreach_set('vector', [0.3147, 0.9905, 0.3147, 0.9404, 0.3274, 0.9404, 0.3274, 0.9779, 0.2795, 0.9779, 0.2795, 0.9404, 0.293, 0.9404, 0.293, 0.9905, 0.293, 0.9905, 0.293, 0.9404, 0.3147, 0.9404, 0.3147, 0.9905])
me_mesh_046.materials.append(mat_lambert1_001)
me_mesh_046.update()
me_mesh_046.normals_split_custom_set([tuple(v) for v in zip(*[iter([-3.211e-16, 1.0, 3.805e-17, -3.167e-16, 1.0, 5.089e-17, -2.998e-16, 1.0, 1.004e-16, -2.998e-16, 1.0, 1.004e-16, -2.998e-16, 1.0, -9.148e-17, -2.998e-16, 1.0, -9.148e-17, -3.167e-16, 1.0, -4.507e-17, -3.208e-16, 1.0, -3.377e-17, -3.208e-16, 1.0, -3.377e-17, -3.167e-16, 1.0, -4.507e-17, -3.167e-16, 1.0, 5.089e-17, -3.211e-16, 1.0, 3.805e-17])] * 3)])
me_mesh_047 = bpy.data.meshes.new('Mesh.047')
me_mesh_047.from_pydata([(1.754, 6.256e-16, 0.4846), (1.754, 6.256e-16, -0.115), (-0.1945, -6.256e-17, -0.115), (-0.1945, -6.256e-17, 0.4846)], [], [(3, 0, 1, 2)])
me_mesh_047.polygons.foreach_set('use_smooth', [True] * 1)
_uv = me_mesh_047.uv_layers.new(name='map1')
_uv.uv.foreach_set('vector', [0.2776, 0.9456, 0.2776, 0.8816, 0.2501, 0.8816, 0.2501, 0.9456])
me_mesh_047.materials.append(mat_lambert1_001)
me_mesh_047.update()
me_mesh_047.normals_split_custom_set([tuple(v) for v in zip(*[iter([-3.532e-16, 1.0, 0.0, -3.532e-16, 1.0, 0.0, -3.532e-16, 1.0, 0.0, -3.532e-16, 1.0, 0.0])] * 3)])
me_mesh_048 = bpy.data.meshes.new('Mesh.048')
me_mesh_048.from_pydata([(-0.841, 9.646e-18, 1.956), (0.718, 9.646e-18, 1.956), (-0.841, 9.646e-18, -2.802), (0.718, 9.646e-18, -2.802)], [], [(0, 1, 3, 2)])
me_mesh_048.polygons.foreach_set('use_smooth', [True] * 1)
_uv = me_mesh_048.uv_layers.new(name='map1')
_uv.uv.foreach_set('vector', [0.02433, 0.983, 0.02433, 0.9692, 0.08963, 0.9692, 0.08963, 0.983])
me_mesh_048.materials.append(mat_lambert1_001)
me_mesh_048.update()
me_mesh_048.normals_split_custom_set([tuple(v) for v in zip(*[iter([0.0, 1.0, 0.0, 0.0, 1.0, 0.0, 0.0, 1.0, 0.0, 0.0, 1.0, 0.0])] * 3)])
me_mesh_049 = bpy.data.meshes.new('Mesh.049')
me_mesh_049.from_pydata([(-1.16, -3.618e-16, 0.4846), (1.754, 6.256e-16, 0.4846), (-1.16, -3.618e-16, -0.115), (1.754, 6.256e-16, -0.115)], [], [(0, 1, 3, 2)])
me_mesh_049.polygons.foreach_set('use_smooth', [True] * 1)
_uv = me_mesh_049.uv_layers.new(name='map1')
_uv.uv.foreach_set('vector', [0.1142, 0.9924, 0.1142, 0.9339, 0.1059, 0.9339, 0.1059, 0.9924])
me_mesh_049.materials.append(mat_lambert1_001)
me_mesh_049.update()
me_mesh_049.normals_split_custom_set([tuple(v) for v in zip(*[iter([-3.389e-16, 1.0, 0.0, -3.389e-16, 1.0, 0.0, -3.389e-16, 1.0, 0.0, -3.389e-16, 1.0, 0.0])] * 3)])
me_mesh_050 = bpy.data.meshes.new('Mesh.050')
me_mesh_050.from_pydata([(-1.327, -4.36e-16, 0.4846), (1.587, 5.515e-16, 0.4846), (-1.327, -4.36e-16, -0.115), (1.587, 5.515e-16, -0.115)], [], [(0, 1, 3, 2)])
me_mesh_050.polygons.foreach_set('use_smooth', [True] * 1)
_uv = me_mesh_050.uv_layers.new(name='map1')
_uv.uv.foreach_set('vector', [0.1142, 0.9922, 0.1142, 0.9341, 0.1059, 0.9341, 0.1059, 0.9922])
me_mesh_050.materials.append(mat_lambert1_001)
me_mesh_050.update()
me_mesh_050.normals_split_custom_set([tuple(v) for v in zip(*[iter([-3.389e-16, 1.0, 0.0, -3.389e-16, 1.0, 0.0, -3.389e-16, 1.0, 0.0, -3.389e-16, 1.0, 0.0])] * 3)])
me_mesh_051 = bpy.data.meshes.new('Mesh.051')
me_mesh_051.from_pydata([(-0.841, 9.646e-18, 1.956), (0.718, 9.646e-18, 1.956), (-0.841, 9.646e-18, -2.802), (0.718, 9.646e-18, -2.802)], [], [(0, 1, 3, 2)])
me_mesh_051.polygons.foreach_set('use_smooth', [True] * 1)
_uv = me_mesh_051.uv_layers.new(name='map1')
_uv.uv.foreach_set('vector', [0.02151, 0.983, 0.02151, 0.9692, 0.09272, 0.9692, 0.09272, 0.983])
me_mesh_051.materials.append(mat_lambert1_001)
me_mesh_051.update()
me_mesh_051.normals_split_custom_set([tuple(v) for v in zip(*[iter([0.0, 1.0, 0.0, 0.0, 1.0, 0.0, 0.0, 1.0, 0.0, 0.0, 1.0, 0.0])] * 3)])
me_mesh_052 = bpy.data.meshes.new('Mesh.052')
me_mesh_052.from_pydata([(-1.16, -3.618e-16, 0.4846), (1.754, 6.256e-16, 0.4846), (-1.16, -3.618e-16, -0.115), (1.754, 6.256e-16, -0.115)], [], [(0, 1, 3, 2)])
me_mesh_052.polygons.foreach_set('use_smooth', [True] * 1)
_uv = me_mesh_052.uv_layers.new(name='map1')
_uv.uv.foreach_set('vector', [0.1059, 0.9924, 0.1059, 0.9339, 0.1142, 0.9339, 0.1142, 0.9924])
me_mesh_052.materials.append(mat_lambert1_001)
me_mesh_052.update()
me_mesh_052.normals_split_custom_set([tuple(v) for v in zip(*[iter([-3.389e-16, 1.0, 0.0, -3.389e-16, 1.0, 0.0, -3.389e-16, 1.0, 0.0, -3.389e-16, 1.0, 0.0])] * 3)])
me_mesh_053 = bpy.data.meshes.new('Mesh.053')
me_mesh_053.from_pydata([(-1.327, -4.36e-16, 0.4846), (1.587, 5.515e-16, 0.4846), (-1.327, -4.36e-16, -0.115), (1.587, 5.515e-16, -0.115)], [], [(0, 1, 3, 2)])
me_mesh_053.polygons.foreach_set('use_smooth', [True] * 1)
_uv = me_mesh_053.uv_layers.new(name='map1')
_uv.uv.foreach_set('vector', [0.1059, 0.9922, 0.1059, 0.9341, 0.1142, 0.9341, 0.1142, 0.9922])
me_mesh_053.materials.append(mat_lambert1_001)
me_mesh_053.update()
me_mesh_053.normals_split_custom_set([tuple(v) for v in zip(*[iter([-3.389e-16, 1.0, 0.0, -3.389e-16, 1.0, 0.0, -3.389e-16, 1.0, 0.0, -3.389e-16, 1.0, 0.0])] * 3)])
me_mesh_054 = bpy.data.meshes.new('Mesh.054')
me_mesh_054.from_pydata([(1.754, 6.256e-16, 0.4846), (1.754, 6.256e-16, -0.115), (-0.1945, -6.256e-17, -0.115), (-0.1945, -6.256e-17, 0.4846)], [], [(3, 0, 1, 2)])
me_mesh_054.polygons.foreach_set('use_smooth', [True] * 1)
_uv = me_mesh_054.uv_layers.new(name='map1')
_uv.uv.foreach_set('vector', [0.2501, 0.9456, 0.2501, 0.8816, 0.2776, 0.8816, 0.2776, 0.9456])
me_mesh_054.materials.append(mat_lambert1_001)
me_mesh_054.update()
me_mesh_054.normals_split_custom_set([tuple(v) for v in zip(*[iter([-3.532e-16, 1.0, 0.0, -3.532e-16, 1.0, 0.0, -3.532e-16, 1.0, 0.0, -3.532e-16, 1.0, 0.0])] * 3)])
me_mesh_055 = bpy.data.meshes.new('Mesh.055')
me_mesh_055.from_pydata([(1.754, 6.256e-16, 0.4135), (1.754, 6.256e-16, 0.1862), (-0.1945, -6.256e-17, 0.1862), (-0.1945, -6.256e-17, 0.4135)], [], [(3, 0, 1, 2)])
me_mesh_055.polygons.foreach_set('use_smooth', [True] * 1)
_uv = me_mesh_055.uv_layers.new(name='map1')
_uv.uv.foreach_set('vector', [0.2505, 0.9456, 0.2505, 0.8816, 0.2542, 0.8816, 0.2542, 0.9456])
me_mesh_055.materials.append(mat_lambert1_001)
me_mesh_055.update()
me_mesh_055.normals_split_custom_set([tuple(v) for v in zip(*[iter([-3.532e-16, 1.0, 0.0, -3.532e-16, 1.0, 0.0, -3.532e-16, 1.0, 0.0, -3.532e-16, 1.0, 0.0])] * 3)])
me_mesh_056 = bpy.data.meshes.new('Mesh.056')
me_mesh_056.from_pydata([(-0.5, 0.0, 1.103), (0.8634, 1.87e-16, 1.103), (-0.5, 4.282e-18, -2.106), (0.8634, 1.913e-16, -2.106)], [], [(0, 1, 3, 2)])
me_mesh_056.polygons.foreach_set('use_smooth', [True] * 1)
_uv = me_mesh_056.uv_layers.new(name='map1')
_uv.uv.foreach_set('vector', [0.01333, 0.9933, 0.01333, 0.9599, 0.1004, 0.9599, 0.1004, 0.9933])
me_mesh_056.materials.append(mat_lambert1_001)
me_mesh_056.update()
me_mesh_056.normals_split_custom_set([tuple(v) for v in zip(*[iter([-1.371e-16, 1.0, 1.335e-18, -1.371e-16, 1.0, 1.335e-18, -1.371e-16, 1.0, 1.335e-18, -1.371e-16, 1.0, 1.335e-18])] * 3)])
me_mesh_057 = bpy.data.meshes.new('Mesh.057')
me_mesh_057.from_pydata([(-0.5, 0.0, 1.103), (0.8634, 1.87e-16, 1.103), (-0.5, 4.282e-18, -2.106), (0.8634, 1.913e-16, -2.106)], [], [(0, 1, 3, 2)])
me_mesh_057.polygons.foreach_set('use_smooth', [True] * 1)
_uv = me_mesh_057.uv_layers.new(name='map1')
_uv.uv.foreach_set('vector', [0.01333, 0.9838, 0.01333, 0.9599, 0.1004, 0.9599, 0.1004, 0.9838])
me_mesh_057.materials.append(mat_lambert1_001)
me_mesh_057.update()
me_mesh_057.normals_split_custom_set([tuple(v) for v in zip(*[iter([-1.371e-16, 1.0, 1.335e-18, -1.371e-16, 1.0, 1.335e-18, -1.371e-16, 1.0, 1.335e-18, -1.371e-16, 1.0, 1.335e-18])] * 3)])
me_mesh_058 = bpy.data.meshes.new('Mesh.058')
me_mesh_058.from_pydata([(-0.5, 0.0, 1.103), (0.8634, 1.87e-16, 1.103), (-0.5, 4.282e-18, -2.106), (0.8634, 1.913e-16, -2.106)], [], [(0, 1, 3, 2)])
me_mesh_058.polygons.foreach_set('use_smooth', [True] * 1)
_uv = me_mesh_058.uv_layers.new(name='map1')
_uv.uv.foreach_set('vector', [0.02387, 0.9933, 0.02387, 0.9599, 0.09304, 0.9599, 0.09304, 0.9933])
me_mesh_058.materials.append(mat_lambert1_001)
me_mesh_058.update()
me_mesh_058.normals_split_custom_set([tuple(v) for v in zip(*[iter([-1.371e-16, 1.0, 1.335e-18, -1.371e-16, 1.0, 1.335e-18, -1.371e-16, 1.0, 1.335e-18, -1.371e-16, 1.0, 1.335e-18])] * 3)])
me_mesh_059 = bpy.data.meshes.new('Mesh.059')
me_mesh_059.from_pydata([(-0.5, 0.0, 1.103), (0.8634, 1.87e-16, 1.103), (-0.5, 4.282e-18, -2.106), (0.8634, 1.913e-16, -2.106)], [], [(0, 1, 3, 2)])
me_mesh_059.polygons.foreach_set('use_smooth', [True] * 1)
_uv = me_mesh_059.uv_layers.new(name='map1')
_uv.uv.foreach_set('vector', [0.02387, 0.9838, 0.02387, 0.9599, 0.09304, 0.9599, 0.09304, 0.9838])
me_mesh_059.materials.append(mat_lambert1_001)
me_mesh_059.update()
me_mesh_059.normals_split_custom_set([tuple(v) for v in zip(*[iter([-1.371e-16, 1.0, 1.335e-18, -1.371e-16, 1.0, 1.335e-18, -1.371e-16, 1.0, 1.335e-18, -1.371e-16, 1.0, 1.335e-18])] * 3)])
me_mesh_060 = bpy.data.meshes.new('Mesh.060')
me_mesh_060.from_pydata([(-1.131, -1.769e-16, 1.23), (0.1817, -1.036e-16, 1.23), (-1.131, -1.488e-16, -2.311), (0.1817, -7.543e-17, -2.311)], [], [(0, 1, 3, 2)])
me_mesh_060.polygons.foreach_set('use_smooth', [True] * 1)
_uv = me_mesh_060.uv_layers.new(name='map1')
_uv.uv.foreach_set('vector', [0.3347, 0.9335, 0.3347, 0.9171, 0.3791, 0.9171, 0.3791, 0.9335])
me_mesh_060.materials.append(mat_lambert1_001)
me_mesh_060.update()
me_mesh_060.normals_split_custom_set([tuple(v) for v in zip(*[iter([-5.585e-17, 1.0, 7.956e-18, -5.585e-17, 1.0, 7.956e-18, -5.585e-17, 1.0, 7.956e-18, -5.585e-17, 1.0, 7.956e-18])] * 3)])
me_mesh_061 = bpy.data.meshes.new('Mesh.061')
me_mesh_061.from_pydata([(-0.5, 1.409e-17, 1.23), (0.1817, -1.036e-16, 1.23), (-0.5, 1.409e-17, -2.024), (0.1817, -1.036e-16, -2.024)], [], [(0, 1, 3, 2)])
me_mesh_061.polygons.foreach_set('use_smooth', [True] * 1)
_uv = me_mesh_061.uv_layers.new(name='map1')
_uv.uv.foreach_set('vector', [0.2793, 0.953, 0.2793, 0.9412, 0.3273, 0.9412, 0.3273, 0.953])
me_mesh_061.materials.append(mat_lambert1_001)
me_mesh_061.update()
me_mesh_061.normals_split_custom_set([tuple(v) for v in zip(*[iter([1.726e-16, 1.0, 0.0, 1.726e-16, 1.0, 0.0, 1.726e-16, 1.0, 0.0, 1.726e-16, 1.0, 0.0])] * 3)])
me_mesh_062 = bpy.data.meshes.new('Mesh.062')
me_mesh_062.from_pydata([(-0.5, 1.409e-17, 1.23), (0.1817, -1.036e-16, 1.23), (-0.5, 1.409e-17, -2.024), (0.1817, -1.036e-16, -2.024)], [], [(0, 1, 3, 2)])
me_mesh_062.polygons.foreach_set('use_smooth', [True] * 1)
_uv = me_mesh_062.uv_layers.new(name='map1')
_uv.uv.foreach_set('vector', [0.2793, 0.953, 0.2793, 0.9412, 0.3273, 0.9412, 0.3273, 0.953])
me_mesh_062.materials.append(mat_lambert1_001)
me_mesh_062.update()
me_mesh_062.normals_split_custom_set([tuple(v) for v in zip(*[iter([1.726e-16, 1.0, 0.0, 1.726e-16, 1.0, 0.0, 1.726e-16, 1.0, 0.0, 1.726e-16, 1.0, 0.0])] * 3)])
me_mesh_063 = bpy.data.meshes.new('Mesh.063')
me_mesh_063.from_pydata([(-0.7374, -8.665e-17, 1.23), (-0.0557, -2.043e-16, 1.23), (-0.7374, -8.195e-17, -2.108), (-0.0557, -1.574e-16, -2.072)], [], [(0, 1, 3, 2)])
me_mesh_063.polygons.foreach_set('use_smooth', [True] * 1)
_uv = me_mesh_063.uv_layers.new(name='map1')
_uv.uv.foreach_set('vector', [0.2923, 0.992, 0.2923, 0.9802, 0.3157, 0.9802, 0.3157, 0.992])
me_mesh_063.materials.append(mat_lambert1_001)
me_mesh_063.update()
me_mesh_063.normals_split_custom_set([tuple(v) for v in zip(*[iter([1.414e-16, 1.0, 7.778e-18, 1.414e-16, 1.0, 7.778e-18, 1.414e-16, 1.0, 7.778e-18, 1.414e-16, 1.0, 7.778e-18])] * 3)])
me_mesh_064 = bpy.data.meshes.new('Mesh.064')
me_mesh_064.from_pydata([(-0.7374, -8.665e-17, 1.268), (-0.0557, -1.621e-16, 1.23), (-0.7374, -8.665e-17, -2.024), (-0.0557, -2.043e-16, -2.024)], [], [(0, 1, 3, 2)])
me_mesh_064.polygons.foreach_set('use_smooth', [True] * 1)
_uv = me_mesh_064.uv_layers.new(name='map1')
_uv.uv.foreach_set('vector', [0.2932, 0.992, 0.2932, 0.9802, 0.3157, 0.9802, 0.3157, 0.992])
me_mesh_064.materials.append(mat_lambert1_001)
me_mesh_064.update()
me_mesh_064.normals_split_custom_set([tuple(v) for v in zip(*[iter([1.415e-16, 1.0, -6.455e-18, 1.415e-16, 1.0, -6.455e-18, 1.415e-16, 1.0, -6.455e-18, 1.415e-16, 1.0, -6.455e-18])] * 3)])
me_mesh_065 = bpy.data.meshes.new('Mesh.065')
me_mesh_065.from_pydata([(-0.5, 0.0, 1.103), (0.8634, 1.87e-16, 1.103), (-0.5, 4.282e-18, -2.106), (0.8634, 1.913e-16, -2.106)], [], [(0, 1, 3, 2)])
me_mesh_065.polygons.foreach_set('use_smooth', [True] * 1)
_uv = me_mesh_065.uv_layers.new(name='map1')
_uv.uv.foreach_set('vector', [0.02387, 0.9933, 0.02387, 0.9599, 0.09304, 0.9599, 0.09304, 0.9933])
me_mesh_065.materials.append(mat_lambert1_001)
me_mesh_065.update()
me_mesh_065.normals_split_custom_set([tuple(v) for v in zip(*[iter([-1.371e-16, 1.0, 1.335e-18, -1.371e-16, 1.0, 1.335e-18, -1.371e-16, 1.0, 1.335e-18, -1.371e-16, 1.0, 1.335e-18])] * 3)])
me_mesh_066 = bpy.data.meshes.new('Mesh.066')
me_mesh_066.from_pydata([(-0.5, 0.0, 1.103), (0.8634, 1.87e-16, 1.103), (-0.5, 4.282e-18, -2.106), (0.8634, 1.913e-16, -2.106)], [], [(0, 1, 3, 2)])
me_mesh_066.polygons.foreach_set('use_smooth', [True] * 1)
_uv = me_mesh_066.uv_layers.new(name='map1')
_uv.uv.foreach_set('vector', [0.02387, 0.9838, 0.02387, 0.9599, 0.09304, 0.9599, 0.09304, 0.9838])
me_mesh_066.materials.append(mat_lambert1_001)
me_mesh_066.update()
me_mesh_066.normals_split_custom_set([tuple(v) for v in zip(*[iter([-1.371e-16, 1.0, 1.335e-18, -1.371e-16, 1.0, 1.335e-18, -1.371e-16, 1.0, 1.335e-18, -1.371e-16, 1.0, 1.335e-18])] * 3)])
me_mesh_067 = bpy.data.meshes.new('Mesh.067')
me_mesh_067.from_pydata([(-0.5, 0.0, 1.103), (0.8634, 1.87e-16, 1.103), (-0.5, 4.282e-18, -2.106), (0.8634, 1.913e-16, -2.106)], [], [(0, 1, 3, 2)])
me_mesh_067.polygons.foreach_set('use_smooth', [True] * 1)
_uv = me_mesh_067.uv_layers.new(name='map1')
_uv.uv.foreach_set('vector', [0.02387, 0.9933, 0.02387, 0.9599, 0.09304, 0.9599, 0.09304, 0.9933])
me_mesh_067.materials.append(mat_lambert1_001)
me_mesh_067.update()
me_mesh_067.normals_split_custom_set([tuple(v) for v in zip(*[iter([-1.371e-16, 1.0, 1.335e-18, -1.371e-16, 1.0, 1.335e-18, -1.371e-16, 1.0, 1.335e-18, -1.371e-16, 1.0, 1.335e-18])] * 3)])
me_mesh_068 = bpy.data.meshes.new('Mesh.068')
me_mesh_068.from_pydata([(-0.5, 0.0, 1.103), (0.8634, 1.87e-16, 1.103), (-0.5, 4.282e-18, -2.106), (0.8634, 1.913e-16, -2.106)], [], [(0, 1, 3, 2)])
me_mesh_068.polygons.foreach_set('use_smooth', [True] * 1)
_uv = me_mesh_068.uv_layers.new(name='map1')
_uv.uv.foreach_set('vector', [0.02387, 0.9838, 0.02387, 0.9599, 0.09304, 0.9599, 0.09304, 0.9838])
me_mesh_068.materials.append(mat_lambert1_001)
me_mesh_068.update()
me_mesh_068.normals_split_custom_set([tuple(v) for v in zip(*[iter([-1.371e-16, 1.0, 1.335e-18, -1.371e-16, 1.0, 1.335e-18, -1.371e-16, 1.0, 1.335e-18, -1.371e-16, 1.0, 1.335e-18])] * 3)])
me_mesh_069 = bpy.data.meshes.new('Mesh.069')
me_mesh_069.from_pydata([(-0.5, 0.0, 1.103), (0.8634, 1.87e-16, 1.103), (-0.5, 4.282e-18, -2.106), (0.8634, 1.913e-16, -2.106)], [], [(0, 1, 3, 2)])
me_mesh_069.polygons.foreach_set('use_smooth', [True] * 1)
_uv = me_mesh_069.uv_layers.new(name='map1')
_uv.uv.foreach_set('vector', [0.02387, 0.9838, 0.02387, 0.9599, 0.09304, 0.9599, 0.09304, 0.9838])
me_mesh_069.materials.append(mat_lambert1_001)
me_mesh_069.update()
me_mesh_069.normals_split_custom_set([tuple(v) for v in zip(*[iter([-1.371e-16, 1.0, 1.335e-18, -1.371e-16, 1.0, 1.335e-18, -1.371e-16, 1.0, 1.335e-18, -1.371e-16, 1.0, 1.335e-18])] * 3)])
me_mesh_070 = bpy.data.meshes.new('Mesh.070')
me_mesh_070.from_pydata([(-0.5, 0.0, 1.103), (0.8634, 1.87e-16, 1.103), (-0.5, 4.282e-18, -2.106), (0.8634, 1.913e-16, -2.106)], [], [(0, 1, 3, 2)])
me_mesh_070.polygons.foreach_set('use_smooth', [True] * 1)
_uv = me_mesh_070.uv_layers.new(name='map1')
_uv.uv.foreach_set('vector', [0.02387, 0.9838, 0.02387, 0.9599, 0.09304, 0.9599, 0.09304, 0.9838])
me_mesh_070.materials.append(mat_lambert1_001)
me_mesh_070.update()
me_mesh_070.normals_split_custom_set([tuple(v) for v in zip(*[iter([-1.371e-16, 1.0, 1.335e-18, -1.371e-16, 1.0, 1.335e-18, -1.371e-16, 1.0, 1.335e-18, -1.371e-16, 1.0, 1.335e-18])] * 3)])
me_mesh_071 = bpy.data.meshes.new('Mesh.071')
me_mesh_071.from_pydata([(-0.9517, -3.362e-16, 2.694), (0.718, 9.646e-18, 1.956), (-0.9517, -3.362e-16, -2.064), (0.718, 9.646e-18, -2.802), (-0.07107, -2.7e-16, 2.557), (-0.07107, -2.7e-16, -2.201)], [], [(0, 4, 5, 2), (4, 1, 3, 5)])
me_mesh_071.polygons.foreach_set('use_smooth', [True] * 2)
_uv = me_mesh_071.uv_layers.new(name='map1')
_uv.uv.foreach_set('vector', [0.02151, 0.983, 0.02151, 0.976, 0.09272, 0.976, 0.09272, 0.983, 0.02151, 0.976, 0.02151, 0.9692, 0.09272, 0.9692, 0.09272, 0.976])
me_mesh_071.materials.append(mat_lambert1_001)
me_mesh_071.update()
me_mesh_071.normals_split_custom_set([tuple(v) for v in zip(*[iter([-7.521e-17, 1.0, -3.159e-23, -1.723e-16, 1.0, -2.183e-23, -2.457e-16, 1.0, -1.445e-23, -7.521e-17, 1.0, -3.159e-23, -1.723e-16, 1.0, -2.183e-23, -3.543e-16, 1.0, -3.525e-24, -3.543e-16, 1.0, -3.525e-24, -2.457e-16, 1.0, -1.445e-23])] * 3)])
me_mesh_072 = bpy.data.meshes.new('Mesh.072')
me_mesh_072.from_pydata([(0.2534, 4.464e-16, 1.103), (0.6291, 1.001e-16, 1.103), (0.3044, 4.691e-16, -1.949), (0.6291, 1.001e-16, -1.949), (-0.4488, 1.066e-16, 0.2876), (0.6291, 1.001e-16, 0.2876), (-0.4488, 1.066e-16, -1.157), (0.6291, 1.001e-16, -1.157)], [], [(6, 7, 3, 2), (0, 1, 5, 4), (4, 5, 7, 6)])
me_mesh_072.polygons.foreach_set('use_smooth', [True] * 3)
_uv = me_mesh_072.uv_layers.new(name='map1')
_uv.uv.foreach_set('vector', [0.3146, 0.9907, 0.3146, 0.974, 0.3269, 0.974, 0.3269, 0.9783, 0.2794, 0.9781, 0.2794, 0.974, 0.2921, 0.974, 0.2921, 0.9907, 0.2921, 0.9907, 0.2921, 0.974, 0.3146, 0.974, 0.3146, 0.9907])
me_mesh_072.materials.append(mat_lambert1_001)
me_mesh_072.update()
me_mesh_072.normals_split_custom_set([tuple(v) for v in zip(*[iter([9.517e-17, 1.0, 1.212e-16, 1.369e-16, 1.0, 1.779e-16, 2.678e-16, 1.0, 3.558e-16, 2.678e-16, 1.0, 3.558e-16, 2.428e-16, 1.0, -3.131e-16, 2.428e-16, 1.0, -3.131e-16, 1.244e-16, 1.0, -1.566e-16, 8.979e-17, 1.0, -1.107e-16, 8.979e-17, 1.0, -1.107e-16, 1.244e-16, 1.0, -1.566e-16, 1.369e-16, 1.0, 1.779e-16, 9.517e-17, 1.0, 1.212e-16])] * 3)])
me_mesh_073 = bpy.data.meshes.new('Mesh.073')
me_mesh_073.from_pydata([(-0.5, 1.409e-17, 1.23), (0.1817, -1.036e-16, 1.23), (-0.5, 1.409e-17, -2.024), (0.1817, -1.036e-16, -2.024)], [], [(0, 1, 3, 2)])
me_mesh_073.polygons.foreach_set('use_smooth', [True] * 1)
_uv = me_mesh_073.uv_layers.new(name='map1')
_uv.uv.foreach_set('vector', [0.2793, 0.953, 0.2793, 0.9412, 0.3273, 0.9412, 0.3273, 0.953])
me_mesh_073.materials.append(mat_lambert1_001)
me_mesh_073.update()
me_mesh_073.normals_split_custom_set([tuple(v) for v in zip(*[iter([1.726e-16, 1.0, 0.0, 1.726e-16, 1.0, 0.0, 1.726e-16, 1.0, 0.0, 1.726e-16, 1.0, 0.0])] * 3)])
me_mesh_074 = bpy.data.meshes.new('Mesh.074')
me_mesh_074.from_pydata([(-0.5, 0.0, 1.103), (0.8634, 1.87e-16, 1.103), (-0.5, 4.282e-18, -2.106), (0.8634, 1.913e-16, -2.106)], [], [(0, 1, 3, 2)])
me_mesh_074.polygons.foreach_set('use_smooth', [True] * 1)
_uv = me_mesh_074.uv_layers.new(name='map1')
_uv.uv.foreach_set('vector', [0.01333, 0.9933, 0.01333, 0.9599, 0.1004, 0.9599, 0.1004, 0.9933])
me_mesh_074.materials.append(mat_lambert1_001)
me_mesh_074.update()
me_mesh_074.normals_split_custom_set([tuple(v) for v in zip(*[iter([-1.371e-16, 1.0, 1.335e-18, -1.371e-16, 1.0, 1.335e-18, -1.371e-16, 1.0, 1.335e-18, -1.371e-16, 1.0, 1.335e-18])] * 3)])
me_mesh_075 = bpy.data.meshes.new('Mesh.075')
me_mesh_075.from_pydata([(-0.5, -7.237e-18, 0.7347), (0.8634, 2.117e-16, 0.8406), (-0.5, 4.282e-18, -2.106), (0.8634, 1.913e-16, -2.106)], [], [(0, 1, 3, 2)])
me_mesh_075.polygons.foreach_set('use_smooth', [True] * 1)
_uv = me_mesh_075.uv_layers.new(name='map1')
_uv.uv.foreach_set('vector', [0.03493, 0.9933, 0.03493, 0.9599, 0.1004, 0.9599, 0.1004, 0.9933])
me_mesh_075.materials.append(mat_lambert1_001)
me_mesh_075.update()
me_mesh_075.normals_split_custom_set([tuple(v) for v in zip(*[iter([-1.488e-16, 1.0, -1.532e-18, -1.488e-16, 1.0, -1.532e-18, -1.488e-16, 1.0, -1.532e-18, -1.488e-16, 1.0, -1.532e-18])] * 3)])
me_mesh_076 = bpy.data.meshes.new('Mesh.076')
me_mesh_076.from_pydata([(-0.5, -7.237e-18, 0.7347), (0.8634, 2.117e-16, 0.8406), (-0.5, 4.282e-18, -2.106), (0.8634, 1.913e-16, -2.106)], [], [(0, 1, 3, 2)])
me_mesh_076.polygons.foreach_set('use_smooth', [True] * 1)
_uv = me_mesh_076.uv_layers.new(name='map1')
_uv.uv.foreach_set('vector', [0.03493, 0.9933, 0.03493, 0.9599, 0.1004, 0.9599, 0.1004, 0.9933])
me_mesh_076.materials.append(mat_lambert1_001)
me_mesh_076.update()
me_mesh_076.normals_split_custom_set([tuple(v) for v in zip(*[iter([-1.488e-16, 1.0, -1.532e-18, -1.488e-16, 1.0, -1.532e-18, -1.488e-16, 1.0, -1.532e-18, -1.488e-16, 1.0, -1.532e-18])] * 3)])
me_mesh_077 = bpy.data.meshes.new('Mesh.077')
me_mesh_077.from_pydata([(-0.5, -7.237e-18, 0.7347), (0.8634, 2.117e-16, 0.8406), (-0.5, 4.282e-18, -2.106), (0.8634, 1.913e-16, -2.106)], [], [(0, 1, 3, 2)])
me_mesh_077.polygons.foreach_set('use_smooth', [True] * 1)
_uv = me_mesh_077.uv_layers.new(name='map1')
_uv.uv.foreach_set('vector', [0.03493, 0.9933, 0.03493, 0.9599, 0.1004, 0.9599, 0.1004, 0.9933])
me_mesh_077.materials.append(mat_lambert1_001)
me_mesh_077.update()
me_mesh_077.normals_split_custom_set([tuple(v) for v in zip(*[iter([-1.488e-16, 1.0, -1.532e-18, -1.488e-16, 1.0, -1.532e-18, -1.488e-16, 1.0, -1.532e-18, -1.488e-16, 1.0, -1.532e-18])] * 3)])
me_mesh_078 = bpy.data.meshes.new('Mesh.078')
me_mesh_078.from_pydata([(-1.131, -1.769e-16, 1.23), (0.1817, -1.036e-16, 1.23), (-1.131, -1.397e-16, -1.017), (0.1817, -6.638e-17, -1.017)], [], [(0, 1, 3, 2)])
me_mesh_078.polygons.foreach_set('use_smooth', [True] * 1)
_uv = me_mesh_078.uv_layers.new(name='map1')
_uv.uv.foreach_set('vector', [0.1489, 0.9691, 0.1489, 0.9526, 0.1772, 0.9526, 0.1772, 0.9691])
me_mesh_078.materials.append(mat_lambert1_001)
me_mesh_078.update()
me_mesh_078.normals_split_custom_set([tuple(v) for v in zip(*[iter([-5.585e-17, 1.0, 1.656e-17, -5.585e-17, 1.0, 1.656e-17, -5.585e-17, 1.0, 1.656e-17, -5.585e-17, 1.0, 1.656e-17])] * 3)])
me_mesh_079 = bpy.data.meshes.new('Mesh.079')
me_mesh_079.from_pydata([(-0.3357, 1.133e-16, 1.23), (0.2531, -7.78e-17, 1.23), (-0.3357, 1.505e-16, -1.017), (0.2531, -4.058e-17, -1.017)], [], [(0, 1, 3, 2)])
me_mesh_079.polygons.foreach_set('use_smooth', [True] * 1)
_uv = me_mesh_079.uv_layers.new(name='map1')
_uv.uv.foreach_set('vector', [0.1173, 0.9845, 0.1173, 0.9809, 0.1393, 0.9809, 0.1393, 0.9845])
me_mesh_079.materials.append(mat_lambert1_001)
me_mesh_079.update()
me_mesh_079.normals_split_custom_set([tuple(v) for v in zip(*[iter([3.246e-16, 1.0, 1.656e-17, 3.246e-16, 1.0, 1.656e-17, 3.246e-16, 1.0, 1.656e-17, 3.246e-16, 1.0, 1.656e-17])] * 3)])
me_mesh_080 = bpy.data.meshes.new('Mesh.080')
me_mesh_080.from_pydata([(-1.501, -5.133e-16, 0.4846), (1.754, 6.256e-16, 0.4846), (-1.501, -5.133e-16, -0.115), (1.754, 6.256e-16, -0.115)], [], [(0, 1, 3, 2)])
me_mesh_080.polygons.foreach_set('use_smooth', [True] * 1)
_uv = me_mesh_080.uv_layers.new(name='map1')
_uv.uv.foreach_set('vector', [0.2787, 0.9924, 0.2787, 0.8816, 0.2504, 0.8816, 0.2504, 0.9924])
me_mesh_080.materials.append(mat_lambert1_001)
me_mesh_080.update()
me_mesh_080.normals_split_custom_set([tuple(v) for v in zip(*[iter([-3.499e-16, 1.0, 0.0, -3.499e-16, 1.0, 0.0, -3.499e-16, 1.0, 0.0, -3.499e-16, 1.0, 0.0])] * 3)])
me_mesh_081 = bpy.data.meshes.new('Mesh.081')
me_mesh_081.from_pydata([(-1.327, -4.36e-16, 0.4846), (1.587, 5.515e-16, 0.4846), (-1.327, -4.36e-16, -0.115), (1.587, 5.515e-16, -0.115)], [], [(0, 1, 3, 2)])
me_mesh_081.polygons.foreach_set('use_smooth', [True] * 1)
_uv = me_mesh_081.uv_layers.new(name='map1')
_uv.uv.foreach_set('vector', [0.1142, 0.9922, 0.1142, 0.9341, 0.1059, 0.9341, 0.1059, 0.9922])
me_mesh_081.materials.append(mat_lambert1_001)
me_mesh_081.update()
me_mesh_081.normals_split_custom_set([tuple(v) for v in zip(*[iter([-3.389e-16, 1.0, 0.0, -3.389e-16, 1.0, 0.0, -3.389e-16, 1.0, 0.0, -3.389e-16, 1.0, 0.0])] * 3)])
me_mesh_082 = bpy.data.meshes.new('Mesh.082')
me_mesh_082.from_pydata([(-1.16, -3.618e-16, 0.4846), (1.754, 6.256e-16, 0.4846), (-1.16, -3.618e-16, -0.115), (1.754, 6.256e-16, -0.115)], [], [(0, 1, 3, 2)])
me_mesh_082.polygons.foreach_set('use_smooth', [True] * 1)
_uv = me_mesh_082.uv_layers.new(name='map1')
_uv.uv.foreach_set('vector', [0.1142, 0.9924, 0.1142, 0.9339, 0.1059, 0.9339, 0.1059, 0.9924])
me_mesh_082.materials.append(mat_lambert1_001)
me_mesh_082.update()
me_mesh_082.normals_split_custom_set([tuple(v) for v in zip(*[iter([-3.389e-16, 1.0, 0.0, -3.389e-16, 1.0, 0.0, -3.389e-16, 1.0, 0.0, -3.389e-16, 1.0, 0.0])] * 3)])
me_mesh_083 = bpy.data.meshes.new('Mesh.083')
me_mesh_083.from_pydata([(-0.841, 9.646e-18, 1.956), (0.718, 9.646e-18, 1.956), (-0.841, 9.646e-18, -2.802), (0.718, 9.646e-18, -2.802)], [], [(0, 1, 3, 2)])
me_mesh_083.polygons.foreach_set('use_smooth', [True] * 1)
_uv = me_mesh_083.uv_layers.new(name='map1')
_uv.uv.foreach_set('vector', [0.02433, 0.983, 0.02433, 0.9692, 0.08963, 0.9692, 0.08963, 0.983])
me_mesh_083.materials.append(mat_lambert1_001)
me_mesh_083.update()
me_mesh_083.normals_split_custom_set([tuple(v) for v in zip(*[iter([0.0, 1.0, 0.0, 0.0, 1.0, 0.0, 0.0, 1.0, 0.0, 0.0, 1.0, 0.0])] * 3)])
me_mesh_084 = bpy.data.meshes.new('Mesh.084')
me_mesh_084.from_pydata([(-0.841, 9.646e-18, 1.956), (0.718, 9.646e-18, 1.956), (-0.841, 9.646e-18, -2.802), (0.718, 9.646e-18, -2.802)], [], [(0, 1, 3, 2)])
me_mesh_084.polygons.foreach_set('use_smooth', [True] * 1)
_uv = me_mesh_084.uv_layers.new(name='map1')
_uv.uv.foreach_set('vector', [0.02151, 0.983, 0.02151, 0.9692, 0.09272, 0.9692, 0.09272, 0.983])
me_mesh_084.materials.append(mat_lambert1_001)
me_mesh_084.update()
me_mesh_084.normals_split_custom_set([tuple(v) for v in zip(*[iter([0.0, 1.0, 0.0, 0.0, 1.0, 0.0, 0.0, 1.0, 0.0, 0.0, 1.0, 0.0])] * 3)])
me_mesh_086 = bpy.data.meshes.new('Mesh.086')
me_mesh_086.from_pydata([(-0.841, 9.646e-18, 1.956), (0.718, 9.646e-18, 1.956), (-0.841, 9.646e-18, -2.802), (0.718, 9.646e-18, -2.802)], [], [(0, 1, 3, 2)])
me_mesh_086.polygons.foreach_set('use_smooth', [True] * 1)
_uv = me_mesh_086.uv_layers.new(name='map1')
_uv.uv.foreach_set('vector', [0.02151, 0.983, 0.02151, 0.9692, 0.09272, 0.9692, 0.09272, 0.983])
me_mesh_086.materials.append(mat_lambert1_001)
me_mesh_086.update()
me_mesh_086.normals_split_custom_set([tuple(v) for v in zip(*[iter([0.0, 1.0, 0.0, 0.0, 1.0, 0.0, 0.0, 1.0, 0.0, 0.0, 1.0, 0.0])] * 3)])
me_mesh_088 = bpy.data.meshes.new('Mesh.088')
me_mesh_088.from_pydata([(-0.841, 9.646e-18, 1.956), (0.718, 9.646e-18, 1.956), (-0.841, 9.646e-18, -2.802), (0.718, 9.646e-18, -2.802)], [], [(0, 1, 3, 2)])
me_mesh_088.polygons.foreach_set('use_smooth', [True] * 1)
_uv = me_mesh_088.uv_layers.new(name='map1')
_uv.uv.foreach_set('vector', [0.02151, 0.983, 0.02151, 0.9692, 0.09272, 0.9692, 0.09272, 0.983])
me_mesh_088.materials.append(mat_lambert1_001)
me_mesh_088.update()
me_mesh_088.normals_split_custom_set([tuple(v) for v in zip(*[iter([0.0, 1.0, 0.0, 0.0, 1.0, 0.0, 0.0, 1.0, 0.0, 0.0, 1.0, 0.0])] * 3)])
me_mesh_045 = bpy.data.meshes.new('Mesh.045')
me_mesh_045.from_pydata([(-2.743, -9.959e-16, 5.058), (-0.5866, -4.825e-16, 5.058), (-2.743, -9.959e-16, -1.304), (-0.5866, -4.825e-16, -1.304)], [], [(0, 1, 3, 2)])
me_mesh_045.polygons.foreach_set('use_smooth', [True] * 1)
_uv = me_mesh_045.uv_layers.new(name='map1')
_uv.uv.foreach_set('vector', [0.2813, 0.8753, 0.2813, 0.8374, 0.3917, 0.8374, 0.3917, 0.8753])
me_mesh_045.materials.append(mat_lambert1_001)
me_mesh_045.update()
me_mesh_045.normals_split_custom_set([tuple(v) for v in zip(*[iter([-2.381e-16, 1.0, 0.0, -2.381e-16, 1.0, 0.0, -2.381e-16, 1.0, 0.0, -2.381e-16, 1.0, 0.0])] * 3)])
me_mesh_085 = bpy.data.meshes.new('Mesh.085')
me_mesh_085.from_pydata([(-2.743, -9.959e-16, 5.058), (-0.5866, -4.825e-16, 5.058), (-2.743, -9.959e-16, -1.304), (-0.5866, -4.825e-16, -1.304)], [], [(0, 1, 3, 2)])
me_mesh_085.polygons.foreach_set('use_smooth', [True] * 1)
_uv = me_mesh_085.uv_layers.new(name='map1')
_uv.uv.foreach_set('vector', [0.2505, 0.8066, 0.2505, 0.7886, 0.2972, 0.7886, 0.2972, 0.8066])
me_mesh_085.materials.append(mat_lambert1_001)
me_mesh_085.update()
me_mesh_085.normals_split_custom_set([tuple(v) for v in zip(*[iter([-2.381e-16, 1.0, 0.0, -2.381e-16, 1.0, 0.0, -2.381e-16, 1.0, 0.0, -2.381e-16, 1.0, 0.0])] * 3)])
me_mesh_087 = bpy.data.meshes.new('Mesh.087')
me_mesh_087.from_pydata([(-2.743, -9.959e-16, 5.058), (-0.5866, -4.825e-16, 5.058), (-2.743, -9.959e-16, -1.304), (-0.5866, -4.825e-16, -1.304)], [], [(0, 1, 3, 2)])
me_mesh_087.polygons.foreach_set('use_smooth', [True] * 1)
_uv = me_mesh_087.uv_layers.new(name='map1')
_uv.uv.foreach_set('vector', [0.2813, 0.8753, 0.2813, 0.8374, 0.3917, 0.8374, 0.3917, 0.8753])
me_mesh_087.materials.append(mat_lambert1_001)
me_mesh_087.update()
me_mesh_087.normals_split_custom_set([tuple(v) for v in zip(*[iter([-2.381e-16, 1.0, 0.0, -2.381e-16, 1.0, 0.0, -2.381e-16, 1.0, 0.0, -2.381e-16, 1.0, 0.0])] * 3)])
me_mesh_089 = bpy.data.meshes.new('Mesh.089')
me_mesh_089.from_pydata([(-1.622, -2.018e-08, 0.4846), (1.754, 6.256e-16, 0.4846), (-1.622, -2.018e-08, -0.08724), (1.754, 6.256e-16, -0.08724)], [], [(0, 1, 3, 2)])
me_mesh_089.polygons.foreach_set('use_smooth', [True] * 1)
_uv = me_mesh_089.uv_layers.new(name='map1')
_uv.uv.foreach_set('vector', [0.251, 0.9924, 0.251, 0.8816, 0.2779, 0.8816, 0.2779, 0.9924])
me_mesh_089.materials.append(mat_lambert1_002)
me_mesh_089.update()
me_mesh_089.normals_split_custom_set([tuple(v) for v in zip(*[iter([-5.979e-09, 1.0, 0.0, -5.979e-09, 1.0, 0.0, -5.979e-09, 1.0, 0.0, -5.979e-09, 1.0, 0.0])] * 3)])
me_mesh_090 = bpy.data.meshes.new('Mesh.090')
me_mesh_090.from_pydata([(-2.743, -9.959e-16, 5.058), (-0.5866, -4.825e-16, 5.058), (-2.743, -9.959e-16, -1.304), (-0.5866, -4.825e-16, -1.304)], [], [(0, 1, 3, 2)])
me_mesh_090.polygons.foreach_set('use_smooth', [True] * 1)
_uv = me_mesh_090.uv_layers.new(name='map1')
_uv.uv.foreach_set('vector', [0.2505, 0.8066, 0.2505, 0.7886, 0.2972, 0.7886, 0.2972, 0.8066])
me_mesh_090.materials.append(mat_lambert1_002)
me_mesh_090.update()
me_mesh_090.normals_split_custom_set([tuple(v) for v in zip(*[iter([-2.381e-16, 1.0, 0.0, -2.381e-16, 1.0, 0.0, -2.381e-16, 1.0, 0.0, -2.381e-16, 1.0, 0.0])] * 3)])

# ---- objects
ob_camera = bpy.data.objects.new('Camera', cam_camera)
ob_ground_001 = bpy.data.objects.new('Ground.001', me_mesh_001)
ob_ground1 = bpy.data.objects.new('Ground1', me_mesh_002)
ob_ground2 = bpy.data.objects.new('Ground2', me_mesh_003)
ob_ground3 = bpy.data.objects.new('Ground3', me_mesh_004)
ob_ground4 = bpy.data.objects.new('Ground4', me_mesh_005)
ob_ground5 = bpy.data.objects.new('Ground5', me_mesh_006)
ob_ground6 = bpy.data.objects.new('Ground6', me_mesh_007)
ob_ground8 = bpy.data.objects.new('Ground8', me_mesh_009)
ob_ground9 = bpy.data.objects.new('Ground9', me_mesh_010)
ob_ground10 = bpy.data.objects.new('Ground10', me_mesh_011)
ob_ground11 = bpy.data.objects.new('Ground11', me_mesh_012)
ob_ground12 = bpy.data.objects.new('Ground12', me_mesh_013)
ob_ground13 = bpy.data.objects.new('Ground13', me_mesh_014)
ob_ground14 = bpy.data.objects.new('Ground14', me_mesh_015)
ob_ground15 = bpy.data.objects.new('Ground15', me_mesh_016)
ob_ground16 = bpy.data.objects.new('Ground16', me_mesh_017)
ob_ground17 = bpy.data.objects.new('Ground17', me_mesh_018)
ob_ground18 = bpy.data.objects.new('Ground18', me_mesh_019)
ob_ground19 = bpy.data.objects.new('Ground19', me_mesh_020)
ob_ground21 = bpy.data.objects.new('Ground21', me_mesh_021)
ob_ground22 = bpy.data.objects.new('Ground22', me_mesh_022)
ob_ground23 = bpy.data.objects.new('Ground23', me_mesh_023)
ob_ground24 = bpy.data.objects.new('Ground24', me_mesh_024)
ob_ground25 = bpy.data.objects.new('Ground25', me_mesh_025)
ob_ground26 = bpy.data.objects.new('Ground26', me_mesh_026)
ob_ground27 = bpy.data.objects.new('Ground27', me_mesh_027)
ob_ground28 = bpy.data.objects.new('Ground28', me_mesh_028)
ob_ground29 = bpy.data.objects.new('Ground29', me_mesh_029)
ob_ground30 = bpy.data.objects.new('Ground30', me_mesh_030)
ob_ground31 = bpy.data.objects.new('Ground31', me_mesh_031)
ob_ground32 = bpy.data.objects.new('Ground32', me_mesh_032)
ob_ground33 = bpy.data.objects.new('Ground33', me_mesh_033)
ob_ground34 = bpy.data.objects.new('Ground34', me_mesh_034)
ob_ground35 = bpy.data.objects.new('Ground35', me_mesh_035)
ob_ground36 = bpy.data.objects.new('Ground36', me_mesh_036)
ob_ground37 = bpy.data.objects.new('Ground37', me_mesh_037)
ob_ground38 = bpy.data.objects.new('Ground38', me_mesh_038)
ob_rock1 = bpy.data.objects.new('Rock1', me_mesh)
ob_empty = bpy.data.objects.new('Empty', None)
ob_light = bpy.data.objects.new('Light', light_light_001)
ob_empty_001 = bpy.data.objects.new('Empty.001', None)
ob_ground20 = bpy.data.objects.new('Ground20', me_mesh_046)
ob_ground39_001 = bpy.data.objects.new('Ground39.001', me_mesh_047)
ob_ground40_001 = bpy.data.objects.new('Ground40.001', me_mesh_048)
ob_ground41_001 = bpy.data.objects.new('Ground41.001', me_mesh_049)
ob_ground42_001 = bpy.data.objects.new('Ground42.001', me_mesh_050)
ob_ground43_001 = bpy.data.objects.new('Ground43.001', me_mesh_051)
ob_ground45 = bpy.data.objects.new('Ground45', me_mesh_052)
ob_ground46 = bpy.data.objects.new('Ground46', me_mesh_053)
ob_ground47 = bpy.data.objects.new('Ground47', me_mesh_054)
ob_ground48 = bpy.data.objects.new('Ground48', me_mesh_055)
ob_ground49 = bpy.data.objects.new('Ground49', me_mesh_056)
ob_ground50 = bpy.data.objects.new('Ground50', me_mesh_057)
ob_ground51 = bpy.data.objects.new('Ground51', me_mesh_058)
ob_ground52 = bpy.data.objects.new('Ground52', me_mesh_059)
ob_ground53 = bpy.data.objects.new('Ground53', me_mesh_060)
ob_ground54 = bpy.data.objects.new('Ground54', me_mesh_061)
ob_ground55 = bpy.data.objects.new('Ground55', me_mesh_062)
ob_ground56 = bpy.data.objects.new('Ground56', me_mesh_063)
ob_ground57 = bpy.data.objects.new('Ground57', me_mesh_064)
ob_ground58 = bpy.data.objects.new('Ground58', me_mesh_065)
ob_ground59 = bpy.data.objects.new('Ground59', me_mesh_066)
ob_ground60 = bpy.data.objects.new('Ground60', me_mesh_067)
ob_ground61 = bpy.data.objects.new('Ground61', me_mesh_068)
ob_ground62 = bpy.data.objects.new('Ground62', me_mesh_069)
ob_ground63 = bpy.data.objects.new('Ground63', me_mesh_070)
ob_ground64 = bpy.data.objects.new('Ground64', me_mesh_071)
ob_ground65 = bpy.data.objects.new('Ground65', me_mesh_072)
ob_ground66 = bpy.data.objects.new('Ground66', me_mesh_073)
ob_ground67 = bpy.data.objects.new('Ground67', me_mesh_074)
ob_ground68 = bpy.data.objects.new('Ground68', me_mesh_075)
ob_ground69 = bpy.data.objects.new('Ground69', me_mesh_076)
ob_ground70 = bpy.data.objects.new('Ground70', me_mesh_077)
ob_ground71 = bpy.data.objects.new('Ground71', me_mesh_078)
ob_ground72 = bpy.data.objects.new('Ground72', me_mesh_079)
ob_ground73 = bpy.data.objects.new('Ground73', me_mesh_080)
ob_ground74 = bpy.data.objects.new('Ground74', me_mesh_081)
ob_ground75 = bpy.data.objects.new('Ground75', me_mesh_082)
ob_ground76 = bpy.data.objects.new('Ground76', me_mesh_083)
ob_ground77 = bpy.data.objects.new('Ground77', me_mesh_084)
ob_ground78 = bpy.data.objects.new('Ground78', me_mesh_086)
ob_ground79 = bpy.data.objects.new('Ground79', me_mesh_088)
ob_rock2 = bpy.data.objects.new('Rock2', me_mesh_045)
ob_rock4 = bpy.data.objects.new('Rock4', me_mesh_085)
ob_rock5 = bpy.data.objects.new('Rock5', me_mesh_087)
ob_ground7 = bpy.data.objects.new('Ground7', me_mesh_089)
ob_rock3 = bpy.data.objects.new('Rock3', me_mesh_090)
ob_empty_002 = bpy.data.objects.new('Empty.002', None)

# ---- transforms, parenting, visibility, modifiers, constraints
ob_camera.location = (0.3, -45.0, 1.7)
ob_camera.rotation_euler = (1.571, 0.0, 0.0)
ob_camera.scale = (1.0, 0.8, 1.0)
ob_camera.lock_rotations_4d = False
ob_camera.empty_display_type = 'ARROWS'
ob_camera.color = (0.0, 0.0, 0.0, 0.0)
ob_camera.display_type = 'WIRE'
ob_camera.lineart.crease_threshold = 0.0
ob_ground_001.parent = ob_empty
ob_ground_001.location = (0.0, 0.02892, 0.0112)
ob_ground_001.rotation_euler = (1.571, 1.571, 0.0)
ob_ground_001.scale = (0.008103, 0.008103, 0.008103)
ob_ground_001.color = (0.8, 0.8, 0.8, 1.0)
ob_ground1.parent = ob_empty
ob_ground1.location = (-0.01, 0.01946, 0.02905)
ob_ground1.rotation_euler = (1.571, 1.571, 0.0)
ob_ground1.scale = (0.01, 0.01, 0.01)
ob_ground1.color = (0.8, 0.8, 0.8, 1.0)
ob_ground2.parent = ob_empty
ob_ground2.location = (-0.01, 0.01946, 0.05914)
ob_ground2.rotation_euler = (1.571, 1.571, 0.0)
ob_ground2.scale = (0.01, 0.01, 0.01)
ob_ground2.color = (0.8, 0.8, 0.8, 1.0)
ob_ground3.parent = ob_empty
ob_ground3.location = (-0.01, 0.006349, 0.05117)
ob_ground3.rotation_euler = (-4.371e-08, -0.0, -1.571)
ob_ground3.scale = (0.01, 0.01, 0.01)
ob_ground3.color = (0.8, 0.8, 0.8, 1.0)
ob_ground4.parent = ob_empty
ob_ground4.location = (-0.01, 0.006349, 0.0235)
ob_ground4.rotation_euler = (-4.371e-08, -0.0, -1.571)
ob_ground4.scale = (0.01, 0.01, 0.01)
ob_ground4.color = (0.8, 0.8, 0.8, 1.0)
ob_ground5.parent = ob_empty
ob_ground5.location = (0.0, 0.07014, 0.01053)
ob_ground5.rotation_euler = (1.571, 1.571, 0.0)
ob_ground5.scale = (0.008103, 0.008103, 0.008103)
ob_ground5.color = (0.8, 0.8, 0.8, 1.0)
ob_ground6.parent = ob_empty
ob_ground6.location = (0.0, 0.01957, 0.02118)
ob_ground6.rotation_euler = (1.571, 1.571, 0.0)
ob_ground6.scale = (0.005449, 0.005449, 0.005449)
ob_ground6.color = (0.8, 0.8, 0.8, 1.0)
ob_ground8.parent = ob_empty
ob_ground8.location = (0.0001, 0.05132, 0.01633)
ob_ground8.rotation_euler = (1.571, 1.571, 0.0)
ob_ground8.scale = (0.003723, 0.003723, 0.003723)
ob_ground8.color = (0.8, 0.8, 0.8, 1.0)
ob_ground9.parent = ob_empty
ob_ground9.location = (0.0001, 0.05147, 0.0124)
ob_ground9.rotation_euler = (1.571, 1.571, 0.0)
ob_ground9.scale = (0.003694, 0.003694, 0.003694)
ob_ground9.color = (0.8, 0.8, 0.8, 1.0)
ob_ground10.parent = ob_empty
ob_ground10.location = (0.01, 0.07014, 0.003398)
ob_ground10.rotation_euler = (1.571, 1.571, 0.0)
ob_ground10.scale = (0.008103, 0.008103, 0.008103)
ob_ground10.color = (0.8, 0.8, 0.8, 1.0)
ob_ground11.parent = ob_empty
ob_ground11.location = (0.0001, 0.02756, 0.00288)
ob_ground11.rotation_euler = (1.571, 1.571, 0.0)
ob_ground11.scale = (0.008103, 0.008103, 0.008103)
ob_ground11.color = (0.8, 0.8, 0.8, 1.0)
ob_ground12.parent = ob_empty
ob_ground12.location = (0.01498, 0.01786, 0.002444)
ob_ground12.rotation_euler = (-4.371e-08, -0.0, -1.571)
ob_ground12.scale = (0.004888, 0.004888, 0.004888)
ob_ground12.color = (0.8, 0.8, 0.8, 1.0)
ob_ground13.parent = ob_empty
ob_ground13.location = (0.0001, 0.03514, 0.03187)
ob_ground13.rotation_euler = (1.571, 1.571, 0.0)
ob_ground13.scale = (0.003723, 0.003723, 0.003723)
ob_ground13.color = (0.8, 0.8, 0.8, 1.0)
ob_ground14.parent = ob_empty
ob_ground14.location = (0.0001, 0.03528, 0.02794)
ob_ground14.rotation_euler = (1.571, 1.571, 0.0)
ob_ground14.scale = (0.003694, 0.003694, 0.003694)
ob_ground14.color = (0.8, 0.8, 0.8, 1.0)
ob_ground15.parent = ob_empty
ob_ground15.location = (0.0001, 0.06698, 0.02804)
ob_ground15.rotation_euler = (1.571, 1.571, 0.0)
ob_ground15.scale = (0.003694, 0.003694, 0.004105)
ob_ground15.color = (0.8, 0.8, 0.8, 1.0)
ob_ground16.parent = ob_empty
ob_ground16.location = (0.0001, 0.07751, 0.02804)
ob_ground16.rotation_euler = (1.571, 1.571, 0.0)
ob_ground16.scale = (0.003694, 0.003694, 0.004105)
ob_ground16.color = (0.8, 0.8, 0.8, 1.0)
ob_ground17.parent = ob_empty
ob_ground17.location = (0.0001, 0.06698, 0.02942)
ob_ground17.rotation_euler = (1.571, 1.571, 0.0)
ob_ground17.scale = (0.004597, 0.003694, 0.003694)
ob_ground17.color = (0.8, 0.8, 0.8, 1.0)
ob_ground18.parent = ob_empty
ob_ground18.location = (0.0001, 0.07751, 0.02931)
ob_ground18.rotation_euler = (1.571, 1.571, 0.0)
ob_ground18.scale = (0.004597, 0.003694, 0.003694)
ob_ground18.color = (0.8, 0.8, 0.8, 1.0)
ob_ground19.parent = ob_empty
ob_ground19.location = (-0.005, 0.02577, 0.06595)
ob_ground19.rotation_euler = (1.571, 1.571, 0.0)
ob_ground19.scale = (0.01026, 0.008103, 0.008103)
ob_ground19.color = (0.8, 0.8, 0.8, 1.0)
ob_ground21.parent = ob_empty
ob_ground21.location = (0.0, 0.004844, 0.07162)
ob_ground21.rotation_euler = (1.571, 1.571, 0.0)
ob_ground21.scale = (0.01026, 0.008103, 0.008103)
ob_ground21.color = (0.8, 0.8, 0.8, 1.0)
ob_ground22.parent = ob_empty
ob_ground22.location = (0.233, 0.007273, 0.06354)
ob_ground22.rotation_euler = (1.571, 1.571, 0.0)
ob_ground22.scale = (0.00515, 0.00515, 0.00515)
ob_ground22.color = (0.8, 0.8, 0.8, 1.0)
ob_ground23.parent = ob_empty
ob_ground23.location = (0.0001, 0.04509, 0.04349)
ob_ground23.rotation_euler = (1.571, 1.571, 0.0)
ob_ground23.scale = (0.004597, 0.003694, 0.003694)
ob_ground23.color = (0.8, 0.8, 0.8, 1.0)
ob_ground24.parent = ob_empty
ob_ground24.location = (0.0001, 0.05561, 0.04337)
ob_ground24.rotation_euler = (1.571, 1.571, 0.0)
ob_ground24.scale = (0.004597, 0.003694, 0.003694)
ob_ground24.color = (0.8, 0.8, 0.8, 1.0)
ob_ground25.parent = ob_empty
ob_ground25.location = (0.0001, 0.05561, 0.0421)
ob_ground25.rotation_euler = (1.571, 1.571, 0.0)
ob_ground25.scale = (0.003694, 0.003694, 0.004105)
ob_ground25.color = (0.8, 0.8, 0.8, 1.0)
ob_ground26.parent = ob_empty
ob_ground26.location = (0.0001, 0.04509, 0.0421)
ob_ground26.rotation_euler = (1.571, 1.571, 0.0)
ob_ground26.scale = (0.003694, 0.003694, 0.004105)
ob_ground26.color = (0.8, 0.8, 0.8, 1.0)
ob_ground27.parent = ob_empty
ob_ground27.location = (0.0001, 0.05019, 0.03442)
ob_ground27.rotation_euler = (1.571, 1.571, 0.0)
ob_ground27.scale = (0.003694, 0.003694, 0.004105)
ob_ground27.color = (0.8, 0.8, 0.8, 1.0)
ob_ground28.parent = ob_empty
ob_ground28.location = (0.0, 0.05019, 0.03864)
ob_ground28.rotation_euler = (1.571, 1.571, 0.0)
ob_ground28.scale = (0.003694, 0.003694, 0.004105)
ob_ground28.color = (0.8, 0.8, 0.8, 1.0)
ob_ground29.parent = ob_empty
ob_ground29.location = (0.04648, 0.04069, 0.06595)
ob_ground29.rotation_euler = (1.571, 1.571, 0.0)
ob_ground29.scale = (0.01026, 0.008103, 0.008103)
ob_ground29.color = (0.8, 0.8, 0.8, 1.0)
ob_ground30.parent = ob_empty
ob_ground30.location = (0.1324, 0.03829, 0.07336)
ob_ground30.rotation_euler = (1.571, 1.571, 0.0)
ob_ground30.scale = (0.00866, 0.008119, 0.008119)
ob_ground30.color = (0.8, 0.8, 0.8, 1.0)
ob_ground31.parent = ob_empty
ob_ground31.location = (0.2329, 0.005352, 0.0689)
ob_ground31.rotation_euler = (1.571, 1.571, 0.0)
ob_ground31.scale = (0.00515, 0.00515, 0.00515)
ob_ground31.color = (0.8, 0.8, 0.8, 1.0)
ob_ground32.parent = ob_empty
ob_ground32.location = (0.0001, 0.0743, 0.05028)
ob_ground32.rotation_euler = (1.571, 1.571, 0.0)
ob_ground32.scale = (0.00575, 0.00575, 0.006389)
ob_ground32.color = (0.8, 0.8, 0.8, 1.0)
ob_ground33.parent = ob_empty
ob_ground33.location = (0.0001, 0.04547, 0.08975)
ob_ground33.rotation_euler = (1.571, 1.571, 0.0)
ob_ground33.scale = (0.00543, 0.004073, 0.004364)
ob_ground33.color = (0.8, 0.8, 0.8, 1.0)
ob_ground34.parent = ob_empty
ob_ground34.location = (0.0001, 0.0579, 0.08962)
ob_ground34.rotation_euler = (1.571, 1.571, 0.0)
ob_ground34.scale = (0.00543, 0.004073, 0.004364)
ob_ground34.color = (0.8, 0.8, 0.8, 1.0)
ob_ground35.parent = ob_empty
ob_ground35.location = (0.0001, 0.04547, 0.08812)
ob_ground35.rotation_euler = (1.571, 1.571, 0.0)
ob_ground35.scale = (0.004364, 0.004073, 0.004849)
ob_ground35.color = (0.8, 0.8, 0.8, 1.0)
ob_ground36.parent = ob_empty
ob_ground36.location = (0.0001, 0.0579, 0.08812)
ob_ground36.rotation_euler = (1.571, 1.571, 0.0)
ob_ground36.scale = (0.004364, 0.004073, 0.004849)
ob_ground36.color = (0.8, 0.8, 0.8, 1.0)
ob_ground37.parent = ob_empty
ob_ground37.location = (0.0001, 0.06865, 0.07823)
ob_ground37.rotation_euler = (1.571, 1.571, 0.0)
ob_ground37.scale = (0.005407, 0.005407, 0.005407)
ob_ground37.color = (0.8, 0.8, 0.8, 1.0)
ob_ground38.parent = ob_empty
ob_ground38.location = (0.0001, 0.06885, 0.07252)
ob_ground38.rotation_euler = (1.571, 1.571, 0.0)
ob_ground38.scale = (0.005366, 0.005366, 0.005366)
ob_ground38.color = (0.8, 0.8, 0.8, 1.0)
ob_rock1.parent = ob_empty
ob_rock1.location = (-0.03, 0.03147, 0.01182)
ob_rock1.rotation_euler = (1.571, 1.571, 0.0)
ob_rock1.scale = (0.004904, 0.004904, 0.004904)
ob_rock1.color = (0.8, 0.8, 0.8, 1.0)
ob_empty.location = (-13.25, 6.062, -1.734)
ob_empty.rotation_euler = (0.0, 0.0, -1.571)
ob_empty.scale = (0.1, 80.0, 80.0)
ob_empty.lock_scale = (True, True, True)
ob_light.location = (4.076, 1.005, 5.904)
ob_light.rotation_euler = (0.5805, -1.167, 0.9239)
ob_light.lock_rotations_4d = False
ob_light.empty_display_type = 'ARROWS'
ob_light.color = (0.0, 0.0, 0.0, 0.0)
ob_light.lineart.crease_threshold = 0.0
ob_empty_001.location = (-13.25, 6.062, -1.734)
ob_empty_001.rotation_euler = (0.0, 0.0, -1.571)
ob_empty_001.scale = (0.1, 80.0, 80.0)
ob_ground20.parent = ob_empty_001
ob_ground20.location = (0.2491, 0.1485, 0.08234)
ob_ground20.rotation_euler = (1.571, 1.571, 0.0)
ob_ground20.scale = (0.00856, 0.006758, 0.006758)
ob_ground20.color = (0.8, 0.8, 0.8, 1.0)
ob_ground39_001.parent = ob_empty_001
ob_ground39_001.location = (0.01, 0.1006, 0.02984)
ob_ground39_001.rotation_euler = (1.571, 1.571, 0.0)
ob_ground39_001.scale = (0.01849, 0.01849, 0.02568)
ob_ground39_001.color = (0.8, 0.8, 0.8, 1.0)
ob_ground40_001.parent = ob_empty_001
ob_ground40_001.location = (-0.01, 0.1059, 0.08828)
ob_ground40_001.rotation_euler = (-4.371e-08, -0.0, -1.571)
ob_ground40_001.scale = (0.01, 0.01, 0.01)
ob_ground40_001.color = (0.8, 0.8, 0.8, 1.0)
ob_ground41_001.parent = ob_empty_001
ob_ground41_001.location = (-0.01, 0.09774, 0.07949)
ob_ground41_001.rotation_euler = (1.571, 1.571, 0.0)
ob_ground41_001.scale = (0.01, 0.01, 0.01)
ob_ground41_001.color = (0.8, 0.8, 0.8, 1.0)
ob_ground42_001.parent = ob_empty_001
ob_ground42_001.location = (-0.01, 0.09774, 0.04912)
ob_ground42_001.rotation_euler = (1.571, 1.571, 0.0)
ob_ground42_001.scale = (0.01, 0.01, 0.01)
ob_ground42_001.color = (0.8, 0.8, 0.8, 1.0)
ob_ground43_001.parent = ob_empty_001
ob_ground43_001.location = (-0.01, 0.1059, 0.06062)
ob_ground43_001.rotation_euler = (-4.371e-08, -0.0, -1.571)
ob_ground43_001.scale = (0.01, 0.01, 0.01)
ob_ground43_001.color = (0.8, 0.8, 0.8, 1.0)
ob_ground45.parent = ob_empty_001
ob_ground45.location = (-0.005, 0.118, 0.0787)
ob_ground45.rotation_euler = (1.571, 1.571, 0.0)
ob_ground45.scale = (0.01, 0.01, 0.01)
ob_ground45.color = (0.8, 0.8, 0.8, 1.0)
ob_ground46.parent = ob_empty_001
ob_ground46.location = (-0.005, 0.118, 0.04861)
ob_ground46.rotation_euler = (1.571, 1.571, 0.0)
ob_ground46.scale = (0.01, 0.01, 0.01)
ob_ground46.color = (0.8, 0.8, 0.8, 1.0)
ob_ground47.parent = ob_empty_001
ob_ground47.location = (0.01, 0.1208, 0.02984)
ob_ground47.rotation_euler = (1.571, 1.571, 0.0)
ob_ground47.scale = (0.01849, 0.01849, 0.02568)
ob_ground47.color = (0.8, 0.8, 0.8, 1.0)
ob_ground48.parent = ob_empty_001
ob_ground48.location = (0.01, 0.1136, 0.02984)
ob_ground48.rotation_euler = (1.571, 1.571, 0.0)
ob_ground48.scale = (0.01849, 0.01849, 0.02568)
ob_ground48.color = (0.8, 0.8, 0.8, 1.0)
ob_ground49.parent = ob_empty_001
ob_ground49.location = (-0.0002, 0.1182, 0.01053)
ob_ground49.rotation_euler = (1.571, 1.571, 0.0)
ob_ground49.scale = (0.008103, 0.008103, 0.008103)
ob_ground49.color = (0.8, 0.8, 0.8, 1.0)
ob_ground50.parent = ob_empty_001
ob_ground50.location = (-0.0001, 0.1182, 0.003398)
ob_ground50.rotation_euler = (1.571, 1.571, 0.0)
ob_ground50.scale = (0.008103, 0.008103, 0.008103)
ob_ground50.color = (0.8, 0.8, 0.8, 1.0)
ob_ground51.parent = ob_empty_001
ob_ground51.location = (0.0, 0.1374, 0.01053)
ob_ground51.rotation_euler = (1.571, 1.571, 0.0)
ob_ground51.scale = (0.008103, 0.008103, 0.008103)
ob_ground51.color = (0.8, 0.8, 0.8, 1.0)
ob_ground52.parent = ob_empty_001
ob_ground52.location = (0.1499, 0.1374, 0.003398)
ob_ground52.rotation_euler = (1.571, 1.571, 0.0)
ob_ground52.scale = (0.008103, 0.008103, 0.008103)
ob_ground52.color = (0.8, 0.8, 0.8, 1.0)
ob_ground53.parent = ob_empty_001
ob_ground53.location = (0.002, 0.1489, 0.012)
ob_ground53.rotation_euler = (1.571, 1.571, 0.0)
ob_ground53.scale = (0.007763, 0.007763, 0.008626)
ob_ground53.color = (0.8, 0.8, 0.8, 1.0)
ob_ground54.parent = ob_empty_001
ob_ground54.location = (0.0001, 0.2052, 0.06007)
ob_ground54.rotation_euler = (1.571, 1.571, 0.0)
ob_ground54.scale = (0.004364, 0.004073, 0.004849)
ob_ground54.color = (0.8, 0.8, 0.8, 1.0)
ob_ground55.parent = ob_empty_001
ob_ground55.location = (0.0001, 0.1928, 0.06007)
ob_ground55.rotation_euler = (1.571, 1.571, 0.0)
ob_ground55.scale = (0.004364, 0.004073, 0.004849)
ob_ground55.color = (0.8, 0.8, 0.8, 1.0)
ob_ground56.parent = ob_empty_001
ob_ground56.location = (0.0001, 0.2052, 0.06157)
ob_ground56.rotation_euler = (1.571, 1.571, 0.0)
ob_ground56.scale = (0.00543, 0.004073, 0.004364)
ob_ground56.color = (0.8, 0.8, 0.8, 1.0)
ob_ground57.parent = ob_empty_001
ob_ground57.location = (0.0001, 0.1928, 0.0617)
ob_ground57.rotation_euler = (1.571, 1.571, 0.0)
ob_ground57.scale = (0.00543, 0.004073, 0.004364)
ob_ground57.color = (0.8, 0.8, 0.8, 1.0)
ob_ground58.parent = ob_empty_001
ob_ground58.location = (0.0, 0.1716, 0.0155)
ob_ground58.rotation_euler = (1.571, 1.571, 0.0)
ob_ground58.scale = (0.008103, 0.008103, 0.008103)
ob_ground58.color = (0.8, 0.8, 0.8, 1.0)
ob_ground59.parent = ob_empty_001
ob_ground59.location = (0.1052, 0.1716, 0.008365)
ob_ground59.rotation_euler = (1.571, 1.571, 0.0)
ob_ground59.scale = (0.008103, 0.008103, 0.008103)
ob_ground59.color = (0.8, 0.8, 0.8, 1.0)
ob_ground60.parent = ob_empty_001
ob_ground60.location = (0.0001, 0.1963, 0.0155)
ob_ground60.rotation_euler = (1.571, 1.571, 0.0)
ob_ground60.scale = (0.008103, 0.008103, 0.008103)
ob_ground60.color = (0.8, 0.8, 0.8, 1.0)
ob_ground61.parent = ob_empty_001
ob_ground61.location = (0.2119, 0.1963, 0.008365)
ob_ground61.rotation_euler = (1.571, 1.571, 0.0)
ob_ground61.scale = (0.008103, 0.008103, 0.008103)
ob_ground61.color = (0.8, 0.8, 0.8, 1.0)
ob_ground62.parent = ob_empty_001
ob_ground62.location = (0.2074, 0.1716, 0.003301)
ob_ground62.rotation_euler = (1.571, 1.571, 0.0)
ob_ground62.scale = (0.008103, 0.008103, 0.008103)
ob_ground62.color = (0.8, 0.8, 0.8, 1.0)
ob_ground63.parent = ob_empty_001
ob_ground63.location = (0.2302, 0.1963, 0.003301)
ob_ground63.rotation_euler = (1.571, 1.571, 0.0)
ob_ground63.scale = (0.008103, 0.008103, 0.008103)
ob_ground63.color = (0.8, 0.8, 0.8, 1.0)
ob_ground64.parent = ob_empty_001
ob_ground64.location = (0.0002, 0.1581, 0.004299)
ob_ground64.rotation_euler = (-4.371e-08, -0.0, -1.571)
ob_ground64.scale = (0.005349, 0.01, 0.005349)
ob_ground64.color = (0.8, 0.8, 0.8, 1.0)
ob_ground65.parent = ob_empty_001
ob_ground65.location = (0.0001, 0.1473, 0.04673)
ob_ground65.rotation_euler = (1.571, 1.571, 0.0)
ob_ground65.scale = (0.005407, 0.005407, 0.005407)
ob_ground65.color = (0.8, 0.8, 0.8, 1.0)
ob_ground66.parent = ob_empty_001
ob_ground66.location = (0.0001, 0.1476, 0.04102)
ob_ground66.rotation_euler = (1.571, 1.571, 0.0)
ob_ground66.scale = (0.005366, 0.005366, 0.005366)
ob_ground66.color = (0.8, 0.8, 0.8, 1.0)
ob_ground67.parent = ob_empty_001
ob_ground67.location = (0.0, 0.167, 0.0864)
ob_ground67.rotation_euler = (1.571, 1.571, 0.0)
ob_ground67.scale = (0.01026, 0.008103, 0.008103)
ob_ground67.color = (0.8, 0.8, 0.8, 1.0)
ob_ground68.parent = ob_empty_001
ob_ground68.location = (0.3072, 0.1819, 0.0864)
ob_ground68.rotation_euler = (1.571, 1.571, 0.0)
ob_ground68.scale = (0.01026, 0.008103, 0.008103)
ob_ground68.color = (0.8, 0.8, 0.8, 1.0)
ob_ground69.parent = ob_empty_001
ob_ground69.location = (0.3549, 0.1977, 0.0864)
ob_ground69.rotation_euler = (1.571, 1.571, 0.0)
ob_ground69.scale = (0.01026, 0.008103, 0.008103)
ob_ground69.color = (0.8, 0.8, 0.8, 1.0)
ob_ground70.parent = ob_empty_001
ob_ground70.location = (0.5211, 0.2105, 0.0864)
ob_ground70.rotation_euler = (1.571, 1.571, 0.0)
ob_ground70.scale = (0.01026, 0.008103, 0.008103)
ob_ground70.color = (0.8, 0.8, 0.8, 1.0)
ob_ground71.parent = ob_empty_001
ob_ground71.location = (0.0001, 0.1295, 0.06008)
ob_ground71.rotation_euler = (1.571, 1.571, 0.0)
ob_ground71.scale = (0.008264, 0.008264, 0.009182)
ob_ground71.color = (0.8, 0.8, 0.8, 1.0)
ob_ground72.parent = ob_empty_001
ob_ground72.location = (0.0001, 0.1189, 0.05838)
ob_ground72.rotation_euler = (1.571, 1.571, 0.0)
ob_ground72.scale = (0.009458, 0.008264, 0.009182)
ob_ground72.color = (0.8, 0.8, 0.8, 1.0)
ob_ground73.parent = ob_empty_001
ob_ground73.location = (-0.01, 0.2206, 0.006352)
ob_ground73.rotation_euler = (1.571, 1.571, 0.0)
ob_ground73.scale = (0.02208, 0.02208, 0.03067)
ob_ground73.color = (0.8, 0.8, 0.8, 1.0)
ob_ground74.parent = ob_empty_001
ob_ground74.location = (0.1709, 0.228, 0.05464)
ob_ground74.rotation_euler = (1.571, 1.571, 0.0)
ob_ground74.scale = (0.01, 0.01, 0.01)
ob_ground74.color = (0.8, 0.8, 0.8, 1.0)
ob_ground75.parent = ob_empty_001
ob_ground75.location = (0.6503, 0.228, 0.085)
ob_ground75.rotation_euler = (1.571, 1.571, 0.0)
ob_ground75.scale = (0.01, 0.01, 0.01)
ob_ground75.color = (0.8, 0.8, 0.8, 1.0)
ob_ground76.parent = ob_empty_001
ob_ground76.location = (-0.01, 0.2361, 0.0938)
ob_ground76.rotation_euler = (-4.371e-08, -0.0, -1.571)
ob_ground76.scale = (0.01, 0.01, 0.01)
ob_ground76.color = (0.8, 0.8, 0.8, 1.0)
ob_ground77.parent = ob_empty_001
ob_ground77.location = (-0.01, 0.2361, 0.06613)
ob_ground77.rotation_euler = (-4.371e-08, -0.0, -1.571)
ob_ground77.scale = (0.01, 0.01, 0.01)
ob_ground77.color = (0.8, 0.8, 0.8, 1.0)
ob_ground78.parent = ob_empty_001
ob_ground78.location = (-0.005, 0.2311, 0.02357)
ob_ground78.rotation_euler = (-4.371e-08, -0.0, -1.571)
ob_ground78.scale = (0.01, 0.01, 0.01)
ob_ground78.color = (0.8, 0.8, 0.8, 1.0)
ob_ground79.parent = ob_empty_001
ob_ground79.location = (-0.01, 0.2361, 0.03499)
ob_ground79.rotation_euler = (-4.371e-08, -0.0, -1.571)
ob_ground79.scale = (0.01, 0.01, 0.01)
ob_ground79.color = (0.8, 0.8, 0.8, 1.0)
ob_rock2.parent = ob_empty_001
ob_rock2.location = (-0.005, 0.1425, 0.008801)
ob_rock2.rotation_euler = (1.571, 1.571, 0.0)
ob_rock2.scale = (0.008209, 0.008209, 0.008209)
ob_rock2.color = (0.8, 0.8, 0.8, 1.0)
ob_rock4.parent = ob_empty_001
ob_rock4.location = (-0.005, 0.2002, 0.0145)
ob_rock4.rotation_euler = (1.571, 1.571, 0.0)
ob_rock4.scale = (0.005808, 0.005808, 0.005808)
ob_rock4.color = (0.8, 0.8, 0.8, 1.0)
ob_rock5.parent = ob_empty_001
ob_rock5.location = (0.001, 0.2647, -0.01267)
ob_rock5.rotation_euler = (1.571, 1.571, 0.0)
ob_rock5.scale = (0.01451, 0.01451, 0.01451)
ob_rock5.color = (0.8, 0.8, 0.8, 1.0)
ob_ground7.parent = ob_empty_002
ob_ground7.location = (-0.01, 0.01226, 0.1079)
ob_ground7.rotation_euler = (1.571, 1.571, 0.0)
ob_ground7.scale = (0.01849, 0.01849, 0.02568)
ob_ground7.color = (0.8, 0.8, 0.8, 1.0)
ob_rock3.parent = ob_empty_002
ob_rock3.location = (-0.005, 0.006027, 0.07237)
ob_rock3.rotation_euler = (1.571, 1.571, 0.0)
ob_rock3.scale = (0.005808, 0.005808, 0.005808)
ob_rock3.color = (0.8, 0.8, 0.8, 1.0)
ob_empty_002.location = (-13.25, 6.062, -1.734)
ob_empty_002.rotation_euler = (0.0, 0.0, -1.571)
ob_empty_002.scale = (0.1, 80.0, 80.0)

# ---- collection membership
scene.collection.objects.link(ob_camera)
col_collection_3.objects.link(ob_ground_001)
col_collection_3.objects.link(ob_ground1)
col_collection_3.objects.link(ob_ground2)
col_collection_3.objects.link(ob_ground3)
col_collection_3.objects.link(ob_ground4)
col_collection_3.objects.link(ob_ground5)
col_collection_3.objects.link(ob_ground6)
col_collection_3.objects.link(ob_ground8)
col_collection_3.objects.link(ob_ground9)
col_collection_3.objects.link(ob_ground10)
col_collection_3.objects.link(ob_ground11)
col_collection_3.objects.link(ob_ground12)
col_collection_3.objects.link(ob_ground13)
col_collection_3.objects.link(ob_ground14)
col_collection_3.objects.link(ob_ground15)
col_collection_3.objects.link(ob_ground16)
col_collection_3.objects.link(ob_ground17)
col_collection_3.objects.link(ob_ground18)
col_collection_3.objects.link(ob_ground19)
col_collection_3.objects.link(ob_ground21)
col_collection_3.objects.link(ob_ground22)
col_collection_3.objects.link(ob_ground23)
col_collection_3.objects.link(ob_ground24)
col_collection_3.objects.link(ob_ground25)
col_collection_3.objects.link(ob_ground26)
col_collection_3.objects.link(ob_ground27)
col_collection_3.objects.link(ob_ground28)
col_collection_3.objects.link(ob_ground29)
col_collection_3.objects.link(ob_ground30)
col_collection_3.objects.link(ob_ground31)
col_collection_3.objects.link(ob_ground32)
col_collection_3.objects.link(ob_ground33)
col_collection_3.objects.link(ob_ground34)
col_collection_3.objects.link(ob_ground35)
col_collection_3.objects.link(ob_ground36)
col_collection_3.objects.link(ob_ground37)
col_collection_3.objects.link(ob_ground38)
col_collection_3.objects.link(ob_rock1)
col_collection_3.objects.link(ob_empty)
col_collection_3.objects.link(ob_light)
col_collection_3.objects.link(ob_empty_001)
col_collection_3.objects.link(ob_ground20)
col_collection_3.objects.link(ob_ground39_001)
col_collection_3.objects.link(ob_ground40_001)
col_collection_3.objects.link(ob_ground41_001)
col_collection_3.objects.link(ob_ground42_001)
col_collection_3.objects.link(ob_ground43_001)
col_collection_3.objects.link(ob_ground45)
col_collection_3.objects.link(ob_ground46)
col_collection_3.objects.link(ob_ground47)
col_collection_3.objects.link(ob_ground48)
col_collection_3.objects.link(ob_ground49)
col_collection_3.objects.link(ob_ground50)
col_collection_3.objects.link(ob_ground51)
col_collection_3.objects.link(ob_ground52)
col_collection_3.objects.link(ob_ground53)
col_collection_3.objects.link(ob_ground54)
col_collection_3.objects.link(ob_ground55)
col_collection_3.objects.link(ob_ground56)
col_collection_3.objects.link(ob_ground57)
col_collection_3.objects.link(ob_ground58)
col_collection_3.objects.link(ob_ground59)
col_collection_3.objects.link(ob_ground60)
col_collection_3.objects.link(ob_ground61)
col_collection_3.objects.link(ob_ground62)
col_collection_3.objects.link(ob_ground63)
col_collection_3.objects.link(ob_ground64)
col_collection_3.objects.link(ob_ground65)
col_collection_3.objects.link(ob_ground66)
col_collection_3.objects.link(ob_ground67)
col_collection_3.objects.link(ob_ground68)
col_collection_3.objects.link(ob_ground69)
col_collection_3.objects.link(ob_ground70)
col_collection_3.objects.link(ob_ground71)
col_collection_3.objects.link(ob_ground72)
col_collection_3.objects.link(ob_ground73)
col_collection_3.objects.link(ob_ground74)
col_collection_3.objects.link(ob_ground75)
col_collection_3.objects.link(ob_ground76)
col_collection_3.objects.link(ob_ground77)
col_collection_3.objects.link(ob_ground78)
col_collection_3.objects.link(ob_ground79)
col_collection_3.objects.link(ob_rock2)
col_collection_3.objects.link(ob_rock4)
col_collection_3.objects.link(ob_rock5)
col_collection_3.objects.link(ob_ground7)
col_collection_3.objects.link(ob_rock3)
col_collection_3.objects.link(ob_empty_002)

# ---- scene / render settings (as saved in the file)
scene.camera = ob_camera
scene.frame_start = 1; scene.frame_end = 250; scene.frame_set(1)
scene.render.engine = 'BLENDER_EEVEE_NEXT'
scene.render.resolution_y = 1200
scene.cycles.sampling_pattern = 'TABULATED_SOBOL'
scene.cycles.use_light_tree = False
scene.view_settings.view_transform = 'Filmic'
bpy.context.view_layer.update()

